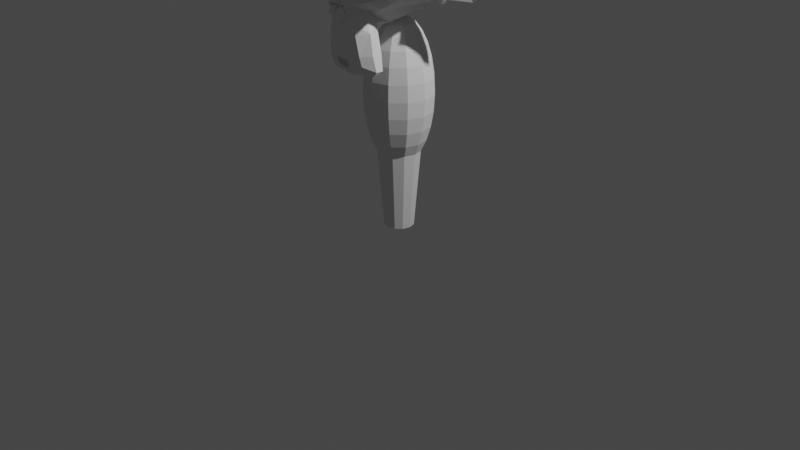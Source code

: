 # Source: samplePlayer.blend  (saved by Blender 3.3.6; exported with 4.5.12 LTS)
import bpy
from mathutils import Matrix  # noqa: F401  (used for matrix-valued properties, if any)

bpy.ops.wm.read_factory_settings(use_empty=True)
scene = bpy.context.scene
scene.name = 'Scene'

# ---- collections
col_collection = bpy.data.collections.new('Collection'); scene.collection.children.link(col_collection)

# ---- world
world_world = bpy.data.worlds.new('World'); scene.world = world_world
world_world.use_nodes = True; world_world.node_tree.nodes.clear()
_N = world_world.node_tree.nodes; _L = world_world.node_tree.links
n0 = _N.new('ShaderNodeOutputWorld'); n0.name = 'World Output'; n0.location = (300, 300)
n1 = _N.new('ShaderNodeBackground'); n1.name = 'Background'; n1.location = (10, 300)
n1.inputs[0].default_value = (0.05088, 0.05088, 0.05088, 1.0)
_L.new(n1.outputs[0], n0.inputs[0])
n0.is_active_output = True
world_world.color = (0.05088, 0.05088, 0.05088)
world_world.use_sun_shadow = False
world_world.sun_shadow_jitter_overblur = 0.0

# ---- cameras
cam_camera = bpy.data.cameras.new('Camera')
cam_camera.clip_end = 100.0
cam_camera.ortho_scale = 7.314

# ---- lights
light_light = bpy.data.lights.new('Light', 'POINT')
light_light.transmission_factor = 0.0
light_light.energy = 1000.0
light_light.shadow_soft_size = 0.1
light_light.shadow_maximum_resolution = 0.006
light_light.use_absolute_resolution = True

# ---- meshes
me_sphere = bpy.data.meshes.new('Sphere')
me_sphere.from_pydata([(-7.603e-09, 0.3454, 0.1691), (-7.603e-09, 0.3454, -0.1691), (-7.603e-09, 0.3192, -0.3298), (0.03941, 0.06826, 0.7409), (0.07685, 0.1331, 0.6847), (0.1104, 0.1913, 0.5942), (0.1385, 0.2398, 0.4739), (0.1596, 0.2764, 0.3298), (0.1727, 0.2991, 0.1691), (0.1771, 0.3068, 0.0), (0.1727, 0.2991, -0.1691), (0.1596, 0.2764, -0.3298), (0.1385, 0.2398, -0.4739), (0.1104, 0.1913, -0.5942), (0.07685, 0.1331, -1.403), (0.06826, 0.03941, 0.7409), (0.1331, 0.07685, 0.6847), (0.1913, 0.1104, 0.5942), (0.2398, 0.1385, 0.4739), (0.2764, 0.1596, 0.3298), (0.2991, 0.1727, 0.1691), (0.3068, 0.1771, 0.0), (0.2991, 0.1727, -0.1691), (0.2764, 0.1596, -0.3298), (0.2398, 0.1385, -0.4739), (0.1913, 0.1104, -0.5942), (0.1331, 0.07685, -1.403), (0.07883, 4.129e-09, 0.7409), (0.1537, 4.129e-09, 0.6847), (0.2209, 4.129e-09, 0.5942), (0.277, 4.129e-09, 0.4739), (0.3192, 1.802e-08, 0.3298), (0.3454, -9.762e-09, 0.1691), (0.3542, 4.129e-09, 0.0), (0.3454, -9.762e-09, -0.1691), (0.3192, 1.802e-08, -0.3298), (0.277, 4.129e-09, -0.4739), (0.2209, 4.129e-09, -0.5942), (0.1537, 4.129e-09, -1.403), (0.06826, -0.03941, 0.7409), (0.1331, -0.07685, 0.6847), (0.1913, -0.1104, 0.5942), (0.2398, -0.1385, 0.4739), (0.2764, -0.1596, 0.3298), (0.2991, -0.1727, 0.1691), (0.3068, -0.1771, 0.0), (0.2991, -0.1727, -0.1691), (0.2764, -0.1596, -0.3298), (0.2398, -0.1385, -0.4739), (0.1913, -0.1104, -0.5942), (0.1331, -0.07685, -1.403), (0.03941, -0.06826, 0.7409), (0.07685, -0.1331, 0.6847), (0.1104, -0.1913, 0.5942), (0.1385, -0.2398, 0.4739), (0.1596, -0.2764, 0.3298), (0.1727, -0.2991, 0.1691), (0.1771, -0.3068, 0.0), (0.1727, -0.2991, -0.1691), (0.1596, -0.2764, -0.3298), (0.1385, -0.2398, -0.4739), (0.1104, -0.1913, -0.5942), (0.07685, -0.1331, -1.403), (-7.603e-09, -0.07883, 0.7409), (-7.603e-09, -0.1537, 0.6847), (-7.603e-09, -0.2209, 0.5942), (-7.603e-09, -0.277, 0.4739), (-7.603e-09, -0.3192, 0.3298), (-4.928e-08, -0.3454, 0.1691), (-7.603e-09, -0.3542, 0.0), (-4.928e-08, -0.3454, -0.1691), (-7.603e-09, -0.3192, -0.3298), (-7.603e-09, -0.277, -0.4739), (-7.603e-09, -0.2209, -0.5942), (-7.603e-09, -0.1537, -1.403), (-7.603e-09, 4.129e-09, 0.76), (-0.03941, -0.06826, 0.7409), (-0.07685, -0.1331, 0.6847), (-0.1104, -0.1913, 0.5942), (-0.1385, -0.2398, 0.4739), (-0.1596, -0.2764, 0.3298), (-0.1727, -0.2991, 0.1691), (-0.1771, -0.3068, 0.0), (-0.1727, -0.2991, -0.1691), (-0.1596, -0.2764, -0.3298), (-0.1385, -0.2398, -0.4739), (-0.1104, -0.1913, -0.5942), (-0.07685, -0.1331, -1.403), (-0.06826, -0.03941, 0.7409), (-0.1331, -0.07685, 0.6847), (-0.1913, -0.1104, 0.5942), (-0.2398, -0.1385, 0.4739), (-0.2764, -0.1596, 0.3298), (-0.2991, -0.1727, 0.1691), (-0.3068, -0.1771, 0.0), (-0.2991, -0.1727, -0.1691), (-0.2764, -0.1596, -0.3298), (-0.2398, -0.1385, -0.4739), (-0.1913, -0.1104, -0.5942), (-0.1331, -0.07685, -1.403), (-0.07883, 4.129e-09, 0.7409), (-0.1537, 4.129e-09, 0.6847), (-0.2209, 4.129e-09, 0.5942), (-0.277, 4.129e-09, 0.4739), (-0.3192, 1.802e-08, 0.3298), (-0.3454, 5.969e-08, 0.1691), (-0.3542, 4.129e-09, 0.0), (-0.3454, 5.969e-08, -0.1691), (-0.3192, 1.802e-08, -0.3298), (-0.277, 4.129e-09, -0.4739), (-0.2209, 4.129e-09, -0.5942), (-0.1537, 4.129e-09, -1.403), (-0.06826, 0.03941, 0.7409), (-0.1331, 0.07685, 0.6847), (-0.1913, 0.1104, 0.5942), (-0.2398, 0.1385, 0.4739), (-0.2764, 0.1596, 0.3298), (-0.2991, 0.1727, 0.1691), (-0.3068, 0.1771, 0.0), (-0.2991, 0.1727, -0.1691), (-0.2764, 0.1596, -0.3298), (-0.2398, 0.1385, -0.4739), (-0.1913, 0.1104, -0.5942), (-0.1331, 0.07685, -1.403), (-0.03941, 0.06826, 0.7409), (-0.07685, 0.1331, 0.6847), (-0.1104, 0.1913, 0.5942), (-0.1385, 0.2398, 0.4739), (-0.1596, 0.2764, 0.3298), (-0.1727, 0.2991, 0.1691), (-0.1771, 0.3068, 0.0), (-0.1727, 0.2991, -0.1691), (-0.1596, 0.2764, -0.3298), (-0.1385, 0.2398, -0.4739), (-0.1104, 0.1913, -0.5942), (-0.07685, 0.1331, -1.403), (-7.603e-09, 0.07883, 0.7409), (-7.603e-09, 0.1537, 0.6847), (-7.603e-09, 0.2209, 0.5942), (-7.603e-09, 0.277, 0.4739), (6.288e-09, 0.3192, 0.3298), (-7.603e-09, 0.3542, 0.0), (-7.603e-09, 0.277, -0.4739), (-7.603e-09, 0.2209, -0.5942), (-7.603e-09, 0.1537, -1.403), (0.342, -0.7311, 1.204), (-0.342, -0.7311, 1.204), (0.3909, -0.67, 1.149), (-0.3909, -0.67, 1.149), (0.4276, -0.5845, 1.119), (-0.4276, -0.5845, 1.119), (0.2749, -0.6151, 1.057), (-0.2749, -0.6151, 1.057), (0.2749, -0.6945, 1.1), (-0.2749, -0.6945, 1.1), (0.2749, -0.7433, 1.18), (-0.2749, -0.7433, 1.18), (0.2138, -0.7555, 1.204), (-0.2138, -0.7555, 1.204), (0.1588, -0.7128, 1.149), (-0.1588, -0.7128, 1.149), (0.1222, -0.6395, 1.119), (-0.1222, -0.6395, 1.119), (0.06108, -0.6456, 1.265), (-0.06108, -0.6456, 1.265), (0.1099, -0.7128, 1.265), (-0.1099, -0.7128, 1.265), (0.1893, -0.7555, 1.265), (-0.1893, -0.7555, 1.265), (0.2138, -0.7555, 1.332), (-0.2138, -0.7555, 1.332), (0.1588, -0.7128, 1.381), (-0.1588, -0.7128, 1.381), (0.1222, -0.6395, 1.418), (-0.1222, -0.6395, 1.418), (0.2749, -0.6151, 1.479), (-0.2749, -0.6151, 1.479), (0.2749, -0.6945, 1.43), (-0.2749, -0.6945, 1.43), (0.2749, -0.7433, 1.357), (-0.2749, -0.7433, 1.357), (0.342, -0.7311, 1.332), (-0.342, -0.7311, 1.332), (0.3909, -0.67, 1.381), (-0.3909, -0.67, 1.381), (0.4276, -0.5845, 1.418), (-0.4276, -0.5845, 1.418), (0.4886, -0.5723, 1.265), (-0.4886, -0.5723, 1.265), (0.4398, -0.6578, 1.265), (-0.4398, -0.6578, 1.265), (0.3665, -0.725, 1.265), (-0.3665, -0.725, 1.265), (0.3726, -0.7372, 1.265), (-0.3726, -0.7372, 1.265), (0.3482, -0.7433, 1.338), (-0.3482, -0.7433, 1.338), (0.2749, -0.7617, 1.369), (-0.2749, -0.7617, 1.369), (0.2077, -0.7739, 1.338), (-0.2077, -0.7739, 1.338), (0.1771, -0.7739, 1.265), (-0.1771, -0.7739, 1.265), (0.2077, -0.7739, 1.198), (-0.2077, -0.7739, 1.198), (0.2749, -0.78, 1.265), (-0.2749, -0.78, 1.265), (0.2749, -0.7617, 1.167), (-0.2749, -0.7617, 1.167), (0.3482, -0.7433, 1.198), (-0.3482, -0.7433, 1.198), (0.0, -0.7128, 1.412), (0.0, -0.7739, 1.351), (0.0, -0.7067, 0.5444), (0.0, -0.7433, 0.8254), (0.0, -0.7555, 0.9292), (0.0, -0.6945, 0.4711), (0.0, -0.6028, 1.393), (0.0, -0.5784, 1.522), (0.0, 0.295, 1.778), (0.0, 0.5332, 1.516), (0.0, 0.5149, 1.131), (0.0, 0.1423, 0.7765), (0.1588, -0.5723, 0.9292), (-0.1588, -0.5723, 0.9292), (0.2443, -0.5784, 0.7338), (-0.2443, -0.5784, 0.7338), (0.2749, -0.5784, 0.5322), (-0.2749, -0.5784, 0.5322), (0.2871, -0.5479, 0.3795), (-0.2871, -0.5479, 0.3795), (0.2565, -0.5418, 0.3367), (-0.2565, -0.5418, 0.3367), (0.1405, -0.5662, 0.3184), (-0.1405, -0.5662, 0.3184), (0.0, -0.5845, 0.3062), (0.342, -0.5479, 0.9659), (-0.342, -0.5479, 0.9659), (0.4947, -0.554, 1.045), (-0.4947, -0.554, 1.045), (0.6474, -0.4807, 1.192), (-0.6474, -0.4807, 1.192), (0.6719, -0.5967, 1.412), (-0.6719, -0.5967, 1.412), (0.5558, -0.6212, 1.454), (-0.5558, -0.6212, 1.454), (0.3848, -0.67, 1.546), (-0.3848, -0.67, 1.546), (0.2504, -0.7067, 1.668), (-0.2504, -0.7067, 1.668), (0.1222, -0.725, 1.638), (-0.1222, -0.725, 1.638), (0.04886, -0.7189, 1.461), (-0.04886, -0.7189, 1.461), (0.1283, -0.7372, 1.4), (-0.1283, -0.7372, 1.4), (0.09773, -0.7311, 1.314), (-0.09773, -0.7311, 1.314), (0.1588, -0.7128, 1.149), (-0.1588, -0.7128, 1.149), (0.2932, -0.6823, 1.088), (-0.2932, -0.6823, 1.088), (0.3848, -0.6578, 1.125), (-0.3848, -0.6578, 1.125), (0.4886, -0.6395, 1.222), (-0.4886, -0.6395, 1.222), (0.5008, -0.6395, 1.308), (-0.5008, -0.6395, 1.308), (0.4703, -0.6517, 1.369), (-0.4703, -0.6517, 1.369), (0.3359, -0.6945, 1.418), (-0.3359, -0.6945, 1.418), (0.1955, -0.725, 1.442), (-0.1955, -0.725, 1.442), (0.0, -0.7067, 0.4772), (0.08551, -0.7067, 0.5139), (-0.08551, -0.7067, 0.5139), (0.09162, -0.6884, 0.4223), (-0.09162, -0.6884, 0.4223), (0.04886, -0.6761, 0.3856), (-0.04886, -0.6761, 0.3856), (0.0, -0.67, 0.3795), (0.0, -0.7189, 0.9231), (0.0, -0.7128, 0.9659), (0.0794, -0.7128, 0.9597), (-0.0794, -0.7128, 0.9597), (0.09773, -0.7189, 0.8987), (-0.09773, -0.7189, 0.8987), (0.06719, -0.7128, 0.8498), (-0.06719, -0.7128, 0.8498), (0.3115, -0.6578, 1.039), (-0.3115, -0.6578, 1.039), (0.4825, -0.6212, 1.119), (-0.4825, -0.6212, 1.119), (0.568, -0.6028, 1.235), (-0.568, -0.6028, 1.235), (0.5803, -0.6456, 1.369), (-0.5803, -0.6456, 1.369), (0.5375, -0.7006, 1.4), (-0.5375, -0.7006, 1.4), (0.342, -0.7555, 1.503), (-0.342, -0.7555, 1.503), (0.2443, -0.7861, 1.577), (-0.2443, -0.7861, 1.577), (0.1588, -0.7983, 1.558), (-0.1588, -0.7983, 1.558), (0.0794, -0.7922, 1.412), (-0.0794, -0.7922, 1.412), (0.09773, -0.7678, 0.9964), (-0.09773, -0.7678, 0.9964), (0.1649, -0.6884, 0.7276), (-0.1649, -0.6884, 0.7276), (0.1955, -0.67, 0.5261), (-0.1955, -0.67, 0.5261), (0.2077, -0.6517, 0.4345), (-0.2077, -0.6517, 0.4345), (0.1832, -0.6273, 0.3612), (-0.1832, -0.6273, 0.3612), (0.1283, -0.6273, 0.349), (-0.1283, -0.6273, 0.349), (0.0, -0.6334, 0.3367), (0.0, -0.7006, 1.112), (0.0, -0.7311, 1.241), (0.2565, -0.7128, 1.448), (-0.2565, -0.7128, 1.448), (0.1283, -0.7189, 1.186), (-0.1283, -0.7189, 1.186), (0.1038, -0.725, 1.241), (-0.1038, -0.725, 1.241), (0.09162, -0.7067, 0.5383), (-0.09162, -0.7067, 0.5383), (0.06108, -0.7189, 0.7276), (-0.06108, -0.7189, 0.7276), (0.0, -0.7189, 0.7276), (0.0, -0.7128, 0.8193), (0.0733, -0.7433, 0.862), (-0.0733, -0.7433, 0.862), (0.1038, -0.7555, 0.8987), (-0.1038, -0.7555, 0.8987), (0.08551, -0.7433, 0.972), (-0.08551, -0.7433, 0.972), (0.03054, -0.7433, 0.9781), (-0.03054, -0.7433, 0.9781), (0.0, -0.78, 0.917), (0.03665, -0.7678, 0.9597), (-0.03665, -0.7678, 0.9597), (0.0733, -0.7678, 0.9536), (-0.0733, -0.7678, 0.9536), (0.08551, -0.78, 0.8987), (-0.08551, -0.78, 0.8987), (0.06108, -0.7617, 0.8803), (-0.06108, -0.7617, 0.8803), (0.0, -0.7617, 0.8498), (0.2016, -0.5662, 0.8315), (-0.2016, -0.5662, 0.8315), (0.1283, -0.6884, 0.8865), (-0.1283, -0.6884, 0.8865), (0.1405, -0.6884, 0.8315), (-0.1405, -0.6884, 0.8315), (0.1832, -0.5662, 0.8803), (-0.1832, -0.5662, 0.8803), (0.0, -0.67, 0.3917), (0.03665, -0.67, 0.3978), (-0.03665, -0.67, 0.3978), (0.0733, -0.6884, 0.4345), (-0.0733, -0.6884, 0.4345), (0.0733, -0.7006, 0.4955), (-0.0733, -0.7006, 0.4955), (0.0, -0.6456, 0.465), (0.0733, -0.6517, 0.4894), (-0.0733, -0.6517, 0.4894), (0.0733, -0.6334, 0.4406), (-0.0733, -0.6334, 0.4406), (0.03665, -0.6273, 0.41), (-0.03665, -0.6273, 0.41), (0.0, -0.6273, 0.4039), (0.1344, -0.7433, 1.247), (-0.1344, -0.7433, 1.247), (0.1466, -0.7372, 1.198), (-0.1466, -0.7372, 1.198), (0.2626, -0.725, 1.412), (-0.2626, -0.725, 1.412), (0.2138, -0.7372, 1.406), (-0.2138, -0.7372, 1.406), (0.3298, -0.7372, 1.387), (-0.3298, -0.7372, 1.387), (0.4398, -0.6761, 1.351), (-0.4398, -0.6761, 1.351), (0.4581, -0.67, 1.302), (-0.4581, -0.67, 1.302), (0.452, -0.6639, 1.228), (-0.452, -0.6639, 1.228), (0.3726, -0.6945, 1.155), (-0.3726, -0.6945, 1.155), (0.2932, -0.7128, 1.125), (-0.2932, -0.7128, 1.125), (0.1771, -0.7433, 1.161), (-0.1771, -0.7433, 1.161), (0.1405, -0.7433, 1.308), (-0.1405, -0.7433, 1.308), (0.1649, -0.7433, 1.369), (-0.1649, -0.7433, 1.369), (0.1832, -0.725, 1.357), (-0.1832, -0.725, 1.357), (0.1527, -0.725, 1.308), (-0.1527, -0.725, 1.308), (0.1893, -0.725, 1.174), (-0.1893, -0.725, 1.174), (0.2932, -0.7006, 1.143), (-0.2932, -0.7006, 1.143), (0.3604, -0.6823, 1.167), (-0.3604, -0.6823, 1.167), (0.4276, -0.6578, 1.241), (-0.4276, -0.6578, 1.241), (0.4337, -0.6578, 1.296), (-0.4337, -0.6578, 1.296), (0.4153, -0.6639, 1.338), (-0.4153, -0.6639, 1.338), (0.3237, -0.7189, 1.381), (-0.3237, -0.7189, 1.381), (0.2199, -0.7311, 1.387), (-0.2199, -0.7311, 1.387), (0.2626, -0.7189, 1.393), (-0.2626, -0.7189, 1.393), (0.1588, -0.7189, 1.21), (-0.1588, -0.7189, 1.21), (0.1527, -0.7189, 1.253), (-0.1527, -0.7189, 1.253), (0.08551, -0.609, 1.436), (-0.08551, -0.609, 1.436), (0.1527, -0.6151, 1.595), (-0.1527, -0.6151, 1.595), (0.2626, -0.5967, 1.613), (-0.2626, -0.5967, 1.613), (0.3787, -0.5662, 1.509), (-0.3787, -0.5662, 1.509), (0.5314, -0.5173, 1.43), (-0.5314, -0.5173, 1.43), (0.623, -0.4929, 1.393), (-0.623, -0.4929, 1.393), (0.6047, -0.4257, 1.204), (-0.6047, -0.4257, 1.204), (0.4703, -0.4563, 1.076), (-0.4703, -0.4563, 1.076), (0.342, -0.499, 1.003), (-0.342, -0.499, 1.003), (0.0, -0.3585, 1.778), (0.0, -0.07146, 1.845), (0.0, 0.3927, 0.9231), (0.0, -0.2791, 0.7154), (0.0, -0.4929, 0.3123), (0.0, -0.4013, 0.4467), (0.0, -0.383, 0.6299), (0.0, -0.3524, 0.6971), (0.6658, -0.1753, 1.259), (-0.6658, -0.1753, 1.259), (0.6719, -0.09589, 1.326), (-0.6719, -0.09589, 1.326), (0.6047, 0.2095, 1.283), (-0.6047, 0.2095, 1.283), (0.3604, 0.4172, 1.418), (-0.3604, 0.4172, 1.418), (0.5741, -0.1875, 1.039), (-0.5741, -0.1875, 1.039), (0.4642, -0.004272, 0.9781), (-0.4642, -0.004272, 0.9781), (0.5008, 0.2034, 1.07), (-0.5008, 0.2034, 1.07), (0.2626, 0.3866, 1.119), (-0.2626, 0.3866, 1.119), (0.1832, -0.4502, 0.8009), (-0.1832, -0.4502, 0.8009), (0.1405, -0.3341, 0.7521), (-0.1405, -0.3341, 0.7521), (0.226, -0.4318, 0.52), (-0.226, -0.4318, 0.52), (0.1955, -0.4379, 0.6849), (-0.1955, -0.4379, 0.6849), (0.2565, -0.444, 0.3612), (-0.2565, -0.444, 0.3612), (0.1099, -0.4196, 0.4833), (-0.1099, -0.4196, 0.4833), (0.09773, -0.4135, 0.6544), (-0.09773, -0.4135, 0.6544), (0.1283, -0.4746, 0.3367), (-0.1283, -0.4746, 0.3367), (0.171, -0.4685, 0.8559), (-0.171, -0.4685, 0.8559), (0.1649, -0.499, 0.8987), (-0.1649, -0.499, 0.8987), (0.1588, -0.5234, 0.9414), (-0.1588, -0.5234, 0.9414), (0.1649, -0.2608, 0.7704), (-0.1649, -0.2608, 0.7704), (0.2321, 0.07513, 0.8315), (-0.2321, 0.07513, 0.8315), (0.2687, 0.2889, 0.9597), (-0.2687, 0.2889, 0.9597), (0.3543, 0.1667, 1.754), (-0.3543, 0.1667, 1.754), (0.3543, -0.07757, 1.803), (-0.3543, -0.07757, 1.803), (0.3543, -0.3158, 1.742), (-0.3543, -0.3158, 1.742), (0.3604, -0.4685, 1.485), (-0.3604, -0.4685, 1.485), (0.568, -0.3952, 1.393), (-0.568, -0.3952, 1.393), (0.4947, -0.3524, 1.43), (-0.4947, -0.3524, 1.43), (0.5008, -0.1753, 1.626), (-0.5008, -0.1753, 1.626), (0.623, -0.2303, 1.516), (-0.623, -0.2303, 1.516), (0.623, -0.04092, 1.558), (-0.623, -0.04092, 1.558), (0.5008, 0.02016, 1.662), (-0.5008, 0.02016, 1.662), (0.5008, 0.2156, 1.607), (-0.5008, 0.2156, 1.607), (0.623, 0.1484, 1.497), (-0.623, 0.1484, 1.497), (0.4825, 0.3256, 1.332), (-0.4825, 0.3256, 1.332), (0.3787, 0.295, 1.094), (-0.3787, 0.295, 1.094), (0.6413, 0.02627, 1.332), (-0.6413, 0.02627, 1.332), (0.3176, -0.2486, 0.9414), (-0.3176, -0.2486, 0.9414), (0.3359, 0.03238, 0.9231), (-0.3359, 0.03238, 0.9231), (0.6963, 0.0507, 1.393), (-0.6963, 0.0507, 1.393), (0.6047, -0.03481, 0.9659), (-0.6047, -0.03481, 0.9659), (0.8124, 0.124, 0.9964), (-0.8124, 0.124, 0.9964), (1.002, 0.2034, 1.119), (-1.002, 0.2034, 1.119), (1.057, 0.1973, 1.326), (-1.057, 0.1973, 1.326), (0.9651, 0.1973, 1.473), (-0.9651, 0.1973, 1.473), (0.8001, 0.1118, 1.448), (-0.8001, 0.1118, 1.448), (0.794, 0.09345, 1.4), (-0.794, 0.09345, 1.4), (0.9284, 0.1729, 1.418), (-0.9284, 0.1729, 1.418), (0.9895, 0.1851, 1.302), (-0.9895, 0.1851, 1.302), (0.9467, 0.1851, 1.137), (-0.9467, 0.1851, 1.137), (0.8062, 0.1057, 1.045), (-0.8062, 0.1057, 1.045), (0.6474, -0.0287, 1.021), (-0.6474, -0.0287, 1.021), (0.7207, 0.03848, 1.357), (-0.7207, 0.03848, 1.357), (0.7391, 0.09345, 1.314), (-0.7391, 0.09345, 1.314), (0.6902, 0.03238, 1.057), (-0.6902, 0.03238, 1.057), (0.8124, 0.1545, 1.076), (-0.8124, 0.1545, 1.076), (0.9284, 0.2156, 1.149), (-0.9284, 0.2156, 1.149), (0.9651, 0.2156, 1.271), (-0.9651, 0.2156, 1.271), (0.9162, 0.2095, 1.357), (-0.9162, 0.2095, 1.357), (0.8001, 0.1484, 1.345), (-0.8001, 0.1484, 1.345), (0.6597, 0.03238, 1.302), (-0.6597, 0.03238, 1.302), (0.6535, 0.08124, 1.21), (-0.6535, 0.08124, 1.21), (0.5925, 0.08124, 1.149), (-0.5925, 0.08124, 1.149), (0.6413, 0.08124, 1.143), (-0.6413, 0.08124, 1.143), (0.6597, 0.08124, 1.088), (-0.6597, 0.08124, 1.088), (0.6352, 0.08124, 1.064), (-0.6352, 0.08124, 1.064), (0.568, -0.07757, 1.076), (-0.568, -0.07757, 1.076), (0.5619, 0.001836, 1.057), (-0.5619, 0.001836, 1.057), (0.5619, 0.01405, 1.106), (-0.5619, 0.01405, 1.106), (0.623, 0.03238, 1.235), (-0.623, 0.03238, 1.235), (0.6963, 0.07513, 1.265), (-0.6963, 0.07513, 1.265), (0.6963, 0.1179, 1.259), (-0.6963, 0.1179, 1.259), (0.6352, 0.1179, 1.064), (-0.6352, 0.1179, 1.064), (0.6658, 0.1179, 1.088), (-0.6658, 0.1179, 1.088), (0.6474, 0.1179, 1.137), (-0.6474, 0.1179, 1.137), (0.5986, 0.1179, 1.149), (-0.5986, 0.1179, 1.149), (0.6597, 0.1179, 1.21), (-0.6597, 0.1179, 1.21), (0.8124, 0.1912, 1.332), (-0.8124, 0.1912, 1.332), (0.9284, 0.2462, 1.345), (-0.9284, 0.2462, 1.345), (0.9834, 0.2523, 1.265), (-0.9834, 0.2523, 1.265), (0.9467, 0.2462, 1.143), (-0.9467, 0.2462, 1.143), (0.8185, 0.1973, 1.076), (-0.8185, 0.1973, 1.076), (0.6902, 0.07513, 1.064), (-0.6902, 0.07513, 1.064), (0.7452, 0.1362, 1.302), (-0.7452, 0.1362, 1.302), (0.6963, 0.124, 1.161), (-0.6963, 0.124, 1.161), (0.733, 0.1301, 1.125), (-0.733, 0.1301, 1.125), (0.7818, 0.1545, 1.174), (-0.7818, 0.1545, 1.174), (0.7513, 0.1423, 1.21), (-0.7513, 0.1423, 1.21), (0.794, 0.1606, 1.259), (-0.794, 0.1606, 1.259), (0.8246, 0.1667, 1.222), (-0.8246, 0.1667, 1.222), (0.8673, 0.1729, 1.241), (-0.8673, 0.1729, 1.241), (0.849, 0.1729, 1.29), (-0.849, 0.1729, 1.29), (0.8001, 0.2462, 1.418), (-0.8001, 0.2462, 1.418), (0.9773, 0.295, 1.442), (-0.9773, 0.295, 1.442), (1.069, 0.2584, 1.308), (-1.069, 0.2584, 1.308), (1.026, 0.2828, 1.119), (-1.026, 0.2828, 1.119), (0.8124, 0.2523, 1.009), (-0.8124, 0.2523, 1.009), (0.6169, 0.124, 0.9781), (-0.6169, 0.124, 0.9781), (0.6719, 0.1667, 1.375), (-0.6719, 0.1667, 1.375)], [], [(139, 138, 5, 6), (144, 143, 13, 14), (140, 139, 6, 7), (0, 140, 7, 8), (141, 0, 8, 9), (1, 141, 9, 10), (136, 75, 3), (2, 1, 10, 11), (137, 136, 3, 4), (142, 2, 11, 12), (138, 137, 4, 5), (143, 142, 12, 13), (7, 6, 18, 19), (8, 7, 19, 20), (9, 8, 20, 21), (10, 9, 21, 22), (3, 75, 15), (11, 10, 22, 23), (4, 3, 15, 16), (12, 11, 23, 24), (5, 4, 16, 17), (13, 12, 24, 25), (6, 5, 17, 18), (14, 13, 25, 26), (20, 19, 31, 32), (21, 20, 32, 33), (22, 21, 33, 34), (15, 75, 27), (23, 22, 34, 35), (16, 15, 27, 28), (24, 23, 35, 36), (17, 16, 28, 29), (25, 24, 36, 37), (18, 17, 29, 30), (26, 25, 37, 38), (19, 18, 30, 31), (32, 31, 43, 44), (33, 32, 44, 45), (34, 33, 45, 46), (27, 75, 39), (35, 34, 46, 47), (28, 27, 39, 40), (36, 35, 47, 48), (29, 28, 40, 41), (37, 36, 48, 49), (30, 29, 41, 42), (38, 37, 49, 50), (31, 30, 42, 43), (45, 44, 56, 57), (46, 45, 57, 58), (39, 75, 51), (47, 46, 58, 59), (40, 39, 51, 52), (48, 47, 59, 60), (41, 40, 52, 53), (49, 48, 60, 61), (42, 41, 53, 54), (50, 49, 61, 62), (43, 42, 54, 55), (44, 43, 55, 56), (58, 57, 69, 70), (51, 75, 63), (59, 58, 70, 71), (52, 51, 63, 64), (60, 59, 71, 72), (53, 52, 64, 65), (61, 60, 72, 73), (54, 53, 65, 66), (62, 61, 73, 74), (55, 54, 66, 67), (56, 55, 67, 68), (57, 56, 68, 69), (70, 69, 82, 83), (63, 75, 76), (71, 70, 83, 84), (64, 63, 76, 77), (72, 71, 84, 85), (65, 64, 77, 78), (73, 72, 85, 86), (66, 65, 78, 79), (74, 73, 86, 87), (67, 66, 79, 80), (68, 67, 80, 81), (69, 68, 81, 82), (76, 75, 88), (84, 83, 95, 96), (77, 76, 88, 89), (85, 84, 96, 97), (78, 77, 89, 90), (86, 85, 97, 98), (79, 78, 90, 91), (87, 86, 98, 99), (80, 79, 91, 92), (81, 80, 92, 93), (82, 81, 93, 94), (83, 82, 94, 95), (96, 95, 107, 108), (89, 88, 100, 101), (97, 96, 108, 109), (90, 89, 101, 102), (98, 97, 109, 110), (91, 90, 102, 103), (99, 98, 110, 111), (92, 91, 103, 104), (93, 92, 104, 105), (94, 93, 105, 106), (95, 94, 106, 107), (88, 75, 100), (109, 108, 120, 121), (102, 101, 113, 114), (110, 109, 121, 122), (103, 102, 114, 115), (111, 110, 122, 123), (104, 103, 115, 116), (105, 104, 116, 117), (106, 105, 117, 118), (107, 106, 118, 119), (100, 75, 112), (108, 107, 119, 120), (101, 100, 112, 113), (114, 113, 125, 126), (122, 121, 133, 134), (115, 114, 126, 127), (123, 122, 134, 135), (116, 115, 127, 128), (117, 116, 128, 129), (118, 117, 129, 130), (119, 118, 130, 131), (112, 75, 124), (120, 119, 131, 132), (113, 112, 124, 125), (121, 120, 132, 133), (134, 133, 142, 143), (127, 126, 138, 139), (135, 134, 143, 144), (128, 127, 139, 140), (129, 128, 140, 0), (130, 129, 0, 141), (131, 130, 141, 1), (124, 75, 136), (132, 131, 1, 2), (125, 124, 136, 137), (133, 132, 2, 142), (126, 125, 137, 138), (191, 145, 147, 189), (148, 146, 192, 190), (189, 147, 149, 187), (150, 148, 190, 188), (147, 153, 151, 149), (152, 154, 148, 150), (145, 155, 153, 147), (154, 156, 146, 148), (155, 157, 159, 153), (160, 158, 156, 154), (153, 159, 161, 151), (162, 160, 154, 152), (159, 165, 163, 161), (164, 166, 160, 162), (157, 167, 165, 159), (166, 168, 158, 160), (167, 169, 171, 165), (172, 170, 168, 166), (165, 171, 173, 163), (174, 172, 166, 164), (171, 177, 175, 173), (176, 178, 172, 174), (169, 179, 177, 171), (178, 180, 170, 172), (179, 181, 183, 177), (184, 182, 180, 178), (177, 183, 185, 175), (186, 184, 178, 176), (183, 189, 187, 185), (188, 190, 184, 186), (181, 191, 189, 183), (190, 192, 182, 184), (191, 181, 195, 193), (196, 182, 192, 194), (181, 179, 197, 195), (198, 180, 182, 196), (179, 169, 199, 197), (200, 170, 180, 198), (169, 167, 201, 199), (202, 168, 170, 200), (167, 157, 203, 201), (204, 158, 168, 202), (157, 155, 207, 203), (208, 156, 158, 204), (155, 145, 209, 207), (210, 146, 156, 208), (145, 191, 193, 209), (194, 192, 146, 210), (205, 209, 193), (194, 210, 206), (207, 209, 205), (206, 210, 208), (205, 203, 207), (208, 204, 206), (205, 201, 203), (204, 202, 206), (205, 199, 201), (202, 200, 206), (205, 197, 199), (200, 198, 206), (205, 195, 197), (198, 196, 206), (205, 193, 195), (196, 194, 206), (233, 318, 320, 235), (320, 319, 234, 235), (231, 316, 318, 233), (319, 317, 232, 234), (229, 314, 316, 231), (317, 315, 230, 232), (227, 312, 314, 229), (315, 313, 228, 230), (225, 310, 312, 227), (313, 311, 226, 228), (223, 236, 290, 308), (291, 237, 224, 309), (236, 238, 292, 290), (293, 239, 237, 291), (238, 240, 294, 292), (295, 241, 239, 293), (240, 242, 296, 294), (297, 243, 241, 295), (242, 244, 298, 296), (299, 245, 243, 297), (244, 246, 300, 298), (301, 247, 245, 299), (246, 248, 302, 300), (303, 249, 247, 301), (248, 250, 304, 302), (305, 251, 249, 303), (250, 252, 306, 304), (307, 253, 251, 305), (252, 211, 212, 306), (212, 211, 253, 307), (254, 272, 304, 306), (305, 273, 255, 307), (272, 323, 302, 304), (303, 324, 273, 305), (270, 300, 302, 323), (303, 301, 271, 324), (268, 298, 300, 270), (301, 299, 269, 271), (266, 296, 298, 268), (299, 297, 267, 269), (264, 294, 296, 266), (297, 295, 265, 267), (262, 292, 294, 264), (295, 293, 263, 265), (260, 290, 292, 262), (293, 291, 261, 263), (258, 308, 290, 260), (291, 309, 259, 261), (258, 325, 321, 308), (321, 326, 259, 309), (254, 306, 212, 256), (212, 307, 255, 257), (256, 212, 322, 327), (322, 212, 257, 328), (321, 325, 327, 322), (328, 326, 321, 322), (279, 281, 320, 318), (320, 281, 280, 319), (277, 279, 318, 316), (319, 280, 278, 317), (275, 277, 316, 314), (317, 278, 276, 315), (310, 331, 329, 312), (330, 332, 311, 313), (275, 314, 312, 329), (313, 315, 276, 330), (288, 334, 333, 331), (333, 334, 289, 332), (329, 331, 333, 213), (333, 332, 330, 213), (274, 275, 329, 213), (330, 276, 274, 213), (286, 337, 335, 288), (336, 338, 287, 289), (284, 339, 337, 286), (338, 340, 285, 287), (283, 341, 339, 284), (340, 342, 283, 285), (282, 215, 341, 283), (342, 215, 282, 283), (334, 288, 335, 214), (336, 289, 334, 214), (214, 335, 350, 352), (351, 336, 214, 352), (215, 343, 344, 341), (345, 343, 215, 342), (341, 344, 346, 339), (347, 345, 342, 340), (339, 346, 348, 337), (349, 347, 340, 338), (337, 348, 350, 335), (351, 349, 338, 336), (343, 348, 346, 344), (347, 349, 343, 345), (343, 352, 350, 348), (351, 352, 343, 349), (283, 284, 308, 321), (309, 285, 283, 321), (284, 286, 355, 308), (356, 287, 285, 309), (286, 288, 357, 355), (358, 289, 287, 356), (288, 331, 310, 357), (311, 332, 289, 358), (225, 353, 357, 310), (358, 354, 226, 311), (353, 359, 355, 357), (356, 360, 354, 358), (223, 308, 355, 359), (356, 309, 224, 360), (275, 274, 216, 366), (216, 274, 276, 367), (277, 275, 366, 364), (367, 276, 278, 365), (279, 277, 364, 362), (365, 278, 280, 363), (281, 279, 362, 361), (363, 280, 281, 361), (361, 362, 373, 375), (374, 363, 361, 375), (362, 364, 371, 373), (372, 365, 363, 374), (364, 366, 369, 371), (370, 367, 365, 372), (366, 216, 368, 369), (368, 216, 367, 370), (368, 375, 373, 369), (374, 375, 368, 370), (369, 373, 371), (372, 374, 370), (327, 325, 378, 376), (379, 326, 328, 377), (256, 327, 376, 398), (377, 328, 257, 399), (254, 256, 398, 400), (399, 257, 255, 401), (325, 258, 396, 378), (397, 259, 326, 379), (258, 260, 394, 396), (395, 261, 259, 397), (260, 262, 392, 394), (393, 263, 261, 395), (262, 264, 390, 392), (391, 265, 263, 393), (264, 266, 388, 390), (389, 267, 265, 391), (266, 268, 386, 388), (387, 269, 267, 389), (268, 270, 384, 386), (385, 271, 269, 387), (270, 323, 380, 384), (381, 324, 271, 385), (323, 272, 382, 380), (383, 273, 324, 381), (272, 254, 400, 382), (401, 255, 273, 383), (382, 400, 402, 420), (403, 401, 383, 421), (380, 382, 420, 422), (421, 383, 381, 423), (384, 380, 422, 418), (423, 381, 385, 419), (386, 384, 418, 416), (419, 385, 387, 417), (388, 386, 416, 414), (417, 387, 389, 415), (390, 388, 414, 412), (415, 389, 391, 413), (392, 390, 412, 410), (413, 391, 393, 411), (394, 392, 410, 408), (411, 393, 395, 409), (396, 394, 408, 406), (409, 395, 397, 407), (378, 396, 406, 424), (407, 397, 379, 425), (400, 398, 404, 402), (405, 399, 401, 403), (398, 376, 426, 404), (427, 377, 399, 405), (376, 378, 424, 426), (425, 379, 377, 427), (211, 252, 428, 217), (429, 253, 211, 217), (252, 250, 430, 428), (431, 251, 253, 429), (250, 248, 432, 430), (433, 249, 251, 431), (248, 246, 434, 432), (435, 247, 249, 433), (246, 244, 436, 434), (437, 245, 247, 435), (244, 242, 438, 436), (439, 243, 245, 437), (242, 240, 440, 438), (441, 241, 243, 439), (240, 238, 442, 440), (443, 239, 241, 441), (238, 236, 444, 442), (445, 237, 239, 443), (452, 453, 472, 482), (473, 453, 452, 483), (451, 452, 482, 480), (483, 452, 451, 481), (450, 451, 480, 484), (481, 451, 450, 485), (233, 235, 450, 484), (450, 235, 234, 485), (231, 233, 484, 478), (485, 234, 232, 479), (229, 231, 478, 474), (479, 232, 230, 475), (227, 229, 474, 476), (475, 230, 228, 477), (474, 480, 482, 476), (483, 481, 475, 477), (474, 478, 484, 480), (485, 479, 475, 481), (470, 476, 482, 472), (483, 477, 471, 473), (225, 227, 476, 470), (477, 228, 226, 471), (353, 486, 488, 359), (489, 487, 354, 360), (225, 470, 486, 353), (487, 471, 226, 354), (223, 359, 488, 490), (489, 360, 224, 491), (223, 490, 444, 236), (445, 491, 224, 237), (221, 468, 496, 448), (497, 469, 221, 448), (448, 496, 494, 222), (495, 497, 448, 222), (222, 494, 492, 449), (493, 495, 222, 449), (449, 492, 472, 453), (473, 493, 449, 453), (470, 472, 492, 486), (493, 473, 471, 487), (440, 442, 462, 454), (463, 443, 441, 455), (220, 460, 468, 221), (469, 461, 220, 221), (446, 502, 500, 447), (501, 503, 446, 447), (447, 500, 498, 219), (499, 501, 447, 219), (219, 498, 460, 220), (461, 499, 219, 220), (436, 438, 506, 508), (507, 439, 437, 509), (508, 506, 512, 510), (513, 507, 509, 511), (510, 512, 514, 516), (515, 513, 511, 517), (516, 514, 520, 518), (521, 515, 517, 519), (458, 522, 518, 520), (519, 523, 459, 521), (460, 498, 518, 522), (519, 499, 461, 523), (498, 500, 516, 518), (517, 501, 499, 519), (500, 502, 510, 516), (511, 503, 501, 517), (502, 504, 508, 510), (509, 505, 503, 511), (434, 436, 508, 504), (509, 437, 435, 505), (218, 504, 502, 446), (503, 505, 218, 446), (428, 430, 432, 434), (433, 431, 429, 435), (428, 434, 504, 218), (505, 435, 429, 218), (217, 428, 218), (218, 429, 217), (438, 440, 454, 506), (455, 441, 439, 507), (454, 456, 512, 506), (513, 457, 455, 507), (456, 526, 514, 512), (515, 527, 457, 513), (458, 520, 514, 526), (515, 521, 459, 527), (492, 494, 530, 528), (531, 495, 493, 529), (462, 528, 530, 464), (531, 529, 463, 465), (442, 444, 528, 462), (529, 445, 443, 463), (444, 488, 486, 528), (487, 489, 445, 529), (486, 492, 528), (529, 493, 487), (444, 490, 488), (489, 491, 445), (458, 466, 524, 522), (525, 467, 459, 523), (460, 522, 524, 468), (525, 523, 461, 469), (464, 530, 524, 466), (525, 531, 465, 467), (494, 496, 524, 530), (525, 497, 495, 531), (468, 524, 496), (497, 525, 469), (544, 532, 558, 546), (559, 533, 545, 547), (544, 546, 548, 542), (549, 547, 545, 543), (542, 548, 550, 540), (551, 549, 543, 541), (540, 550, 552, 538), (553, 551, 541, 539), (538, 552, 554, 536), (555, 553, 539, 537), (536, 554, 556, 534), (557, 555, 537, 535), (554, 564, 562, 556), (563, 565, 555, 557), (552, 566, 564, 554), (565, 567, 553, 555), (550, 568, 566, 552), (567, 569, 551, 553), (548, 570, 568, 550), (569, 571, 549, 551), (546, 572, 570, 548), (571, 573, 547, 549), (546, 558, 560, 572), (561, 559, 547, 573), (462, 464, 588, 586), (589, 465, 463, 587), (464, 534, 556, 588), (557, 535, 465, 589), (454, 462, 586, 456), (587, 463, 455, 457), (526, 574, 558, 532), (559, 575, 527, 533), (556, 562, 584, 588), (585, 563, 557, 589), (582, 590, 588, 584), (589, 591, 583, 585), (578, 590, 582, 580), (583, 591, 579, 581), (576, 592, 590, 578), (591, 593, 577, 579), (574, 592, 576, 594), (577, 593, 575, 595), (558, 574, 594, 560), (595, 575, 559, 561), (456, 592, 574, 526), (575, 593, 457, 527), (456, 586, 590, 592), (591, 587, 457, 593), (586, 588, 590), (591, 589, 587), (560, 594, 596, 620), (597, 595, 561, 621), (594, 576, 606, 596), (607, 577, 595, 597), (576, 578, 604, 606), (605, 579, 577, 607), (578, 580, 602, 604), (603, 581, 579, 605), (580, 582, 600, 602), (601, 583, 581, 603), (582, 584, 598, 600), (599, 585, 583, 601), (584, 562, 618, 598), (619, 563, 585, 599), (572, 560, 620, 608), (621, 561, 573, 609), (570, 572, 608, 610), (609, 573, 571, 611), (568, 570, 610, 612), (611, 571, 569, 613), (566, 568, 612, 614), (613, 569, 567, 615), (564, 566, 614, 616), (615, 567, 565, 617), (562, 564, 616, 618), (617, 565, 563, 619), (602, 600, 624, 622), (625, 601, 603, 623), (622, 624, 626, 628), (627, 625, 623, 629), (628, 626, 632, 630), (633, 627, 629, 631), (630, 632, 634, 636), (635, 633, 631, 637), (608, 620, 630, 636), (631, 621, 609, 637), (596, 628, 630, 620), (631, 629, 597, 621), (596, 606, 622, 628), (623, 607, 597, 629), (602, 622, 606, 604), (607, 623, 603, 605), (598, 618, 624, 600), (625, 619, 599, 601), (616, 626, 624, 618), (625, 627, 617, 619), (614, 632, 626, 616), (627, 633, 615, 617), (612, 634, 632, 614), (633, 635, 613, 615), (610, 636, 634, 612), (635, 637, 611, 613), (608, 636, 610), (611, 637, 609), (536, 534, 648, 646), (649, 535, 537, 647), (538, 536, 646, 644), (647, 537, 539, 645), (540, 538, 644, 642), (645, 539, 541, 643), (542, 540, 642, 640), (643, 541, 543, 641), (544, 542, 640, 638), (641, 543, 545, 639), (532, 544, 638, 650), (639, 545, 533, 651), (638, 646, 648, 650), (649, 647, 639, 651), (638, 640, 644, 646), (645, 641, 639, 647), (640, 642, 644), (645, 643, 641), (458, 526, 532, 650), (533, 527, 459, 651), (458, 650, 648, 466), (649, 651, 459, 467), (464, 466, 648, 534), (649, 467, 465, 535), (26, 38, 50, 62, 74, 87, 99, 111, 123, 135, 144, 14)])
_uv = me_sphere.uv_layers.new(name='UVMap')
_uv.uv.foreach_set('vector', [0.75, 0.7143, 0.75, 0.7857, 0.6667, 0.7857, 0.6667, 0.7143, 0.75, 0.1429, 0.75, 0.2143, 0.6667, 0.2143, 0.6667, 0.1429, 0.75, 0.6429, 0.75, 0.7143, 0.6667, 0.7143, 0.6667, 0.6429, 0.75, 0.5714, 0.75, 0.6429, 0.6667, 0.6429, 0.6667, 0.5714, 0.75, 0.5, 0.75, 0.5714, 0.6667, 0.5714, 0.6667, 0.5, 0.75, 0.4286, 0.75, 0.5, 0.6667, 0.5, 0.6667, 0.4286, 0.75, 0.9286, 0.7083, 1.0, 0.6667, 0.9286, 0.75, 0.3571, 0.75, 0.4286, 0.6667, 0.4286, 0.6667, 0.3571, 0.75, 0.8571, 0.75, 0.9286, 0.6667, 0.9286, 0.6667, 0.8571, 0.75, 0.2857, 0.75, 0.3571, 0.6667, 0.3571, 0.6667, 0.2857, 0.75, 0.7857, 0.75, 0.8571, 0.6667, 0.8571, 0.6667, 0.7857, 0.75, 0.2143, 0.75, 0.2857, 0.6667, 0.2857, 0.6667, 0.2143, 0.6667, 0.6429, 0.6667, 0.7143, 0.5833, 0.7143, 0.5833, 0.6429, 0.6667, 0.5714, 0.6667, 0.6429, 0.5833, 0.6429, 0.5833, 0.5714, 0.6667, 0.5, 0.6667, 0.5714, 0.5833, 0.5714, 0.5833, 0.5, 0.6667, 0.4286, 0.6667, 0.5, 0.5833, 0.5, 0.5833, 0.4286, 0.6667, 0.9286, 0.625, 1.0, 0.5833, 0.9286, 0.6667, 0.3571, 0.6667, 0.4286, 0.5833, 0.4286, 0.5833, 0.3571, 0.6667, 0.8571, 0.6667, 0.9286, 0.5833, 0.9286, 0.5833, 0.8571, 0.6667, 0.2857, 0.6667, 0.3571, 0.5833, 0.3571, 0.5833, 0.2857, 0.6667, 0.7857, 0.6667, 0.8571, 0.5833, 0.8571, 0.5833, 0.7857, 0.6667, 0.2143, 0.6667, 0.2857, 0.5833, 0.2857, 0.5833, 0.2143, 0.6667, 0.7143, 0.6667, 0.7857, 0.5833, 0.7857, 0.5833, 0.7143, 0.6667, 0.1429, 0.6667, 0.2143, 0.5833, 0.2143, 0.5833, 0.1429, 0.5833, 0.5714, 0.5833, 0.6429, 0.5, 0.6429, 0.5, 0.5714, 0.5833, 0.5, 0.5833, 0.5714, 0.5, 0.5714, 0.5, 0.5, 0.5833, 0.4286, 0.5833, 0.5, 0.5, 0.5, 0.5, 0.4286, 0.5833, 0.9286, 0.5417, 1.0, 0.5, 0.9286, 0.5833, 0.3571, 0.5833, 0.4286, 0.5, 0.4286, 0.5, 0.3571, 0.5833, 0.8571, 0.5833, 0.9286, 0.5, 0.9286, 0.5, 0.8571, 0.5833, 0.2857, 0.5833, 0.3571, 0.5, 0.3571, 0.5, 0.2857, 0.5833, 0.7857, 0.5833, 0.8571, 0.5, 0.8571, 0.5, 0.7857, 0.5833, 0.2143, 0.5833, 0.2857, 0.5, 0.2857, 0.5, 0.2143, 0.5833, 0.7143, 0.5833, 0.7857, 0.5, 0.7857, 0.5, 0.7143, 0.5833, 0.1429, 0.5833, 0.2143, 0.5, 0.2143, 0.5, 0.1429, 0.5833, 0.6429, 0.5833, 0.7143, 0.5, 0.7143, 0.5, 0.6429, 0.5, 0.5714, 0.5, 0.6429, 0.4167, 0.6429, 0.4167, 0.5714, 0.5, 0.5, 0.5, 0.5714, 0.4167, 0.5714, 0.4167, 0.5, 0.5, 0.4286, 0.5, 0.5, 0.4167, 0.5, 0.4167, 0.4286, 0.5, 0.9286, 0.4583, 1.0, 0.4167, 0.9286, 0.5, 0.3571, 0.5, 0.4286, 0.4167, 0.4286, 0.4167, 0.3571, 0.5, 0.8571, 0.5, 0.9286, 0.4167, 0.9286, 0.4167, 0.8571, 0.5, 0.2857, 0.5, 0.3571, 0.4167, 0.3571, 0.4167, 0.2857, 0.5, 0.7857, 0.5, 0.8571, 0.4167, 0.8571, 0.4167, 0.7857, 0.5, 0.2143, 0.5, 0.2857, 0.4167, 0.2857, 0.4167, 0.2143, 0.5, 0.7143, 0.5, 0.7857, 0.4167, 0.7857, 0.4167, 0.7143, 0.5, 0.1429, 0.5, 0.2143, 0.4167, 0.2143, 0.4167, 0.1429, 0.5, 0.6429, 0.5, 0.7143, 0.4167, 0.7143, 0.4167, 0.6429, 0.4167, 0.5, 0.4167, 0.5714, 0.3333, 0.5714, 0.3333, 0.5, 0.4167, 0.4286, 0.4167, 0.5, 0.3333, 0.5, 0.3333, 0.4286, 0.4167, 0.9286, 0.375, 1.0, 0.3333, 0.9286, 0.4167, 0.3571, 0.4167, 0.4286, 0.3333, 0.4286, 0.3333, 0.3571, 0.4167, 0.8571, 0.4167, 0.9286, 0.3333, 0.9286, 0.3333, 0.8571, 0.4167, 0.2857, 0.4167, 0.3571, 0.3333, 0.3571, 0.3333, 0.2857, 0.4167, 0.7857, 0.4167, 0.8571, 0.3333, 0.8571, 0.3333, 0.7857, 0.4167, 0.2143, 0.4167, 0.2857, 0.3333, 0.2857, 0.3333, 0.2143, 0.4167, 0.7143, 0.4167, 0.7857, 0.3333, 0.7857, 0.3333, 0.7143, 0.4167, 0.1429, 0.4167, 0.2143, 0.3333, 0.2143, 0.3333, 0.1429, 0.4167, 0.6429, 0.4167, 0.7143, 0.3333, 0.7143, 0.3333, 0.6429, 0.4167, 0.5714, 0.4167, 0.6429, 0.3333, 0.6429, 0.3333, 0.5714, 0.3333, 0.4286, 0.3333, 0.5, 0.25, 0.5, 0.25, 0.4286, 0.3333, 0.9286, 0.2917, 1.0, 0.25, 0.9286, 0.3333, 0.3571, 0.3333, 0.4286, 0.25, 0.4286, 0.25, 0.3571, 0.3333, 0.8571, 0.3333, 0.9286, 0.25, 0.9286, 0.25, 0.8571, 0.3333, 0.2857, 0.3333, 0.3571, 0.25, 0.3571, 0.25, 0.2857, 0.3333, 0.7857, 0.3333, 0.8571, 0.25, 0.8571, 0.25, 0.7857, 0.3333, 0.2143, 0.3333, 0.2857, 0.25, 0.2857, 0.25, 0.2143, 0.3333, 0.7143, 0.3333, 0.7857, 0.25, 0.7857, 0.25, 0.7143, 0.3333, 0.1429, 0.3333, 0.2143, 0.25, 0.2143, 0.25, 0.1429, 0.3333, 0.6429, 0.3333, 0.7143, 0.25, 0.7143, 0.25, 0.6429, 0.3333, 0.5714, 0.3333, 0.6429, 0.25, 0.6429, 0.25, 0.5714, 0.3333, 0.5, 0.3333, 0.5714, 0.25, 0.5714, 0.25, 0.5, 0.25, 0.4286, 0.25, 0.5, 0.1667, 0.5, 0.1667, 0.4286, 0.25, 0.9286, 0.2083, 1.0, 0.1667, 0.9286, 0.25, 0.3571, 0.25, 0.4286, 0.1667, 0.4286, 0.1667, 0.3571, 0.25, 0.8571, 0.25, 0.9286, 0.1667, 0.9286, 0.1667, 0.8571, 0.25, 0.2857, 0.25, 0.3571, 0.1667, 0.3571, 0.1667, 0.2857, 0.25, 0.7857, 0.25, 0.8571, 0.1667, 0.8571, 0.1667, 0.7857, 0.25, 0.2143, 0.25, 0.2857, 0.1667, 0.2857, 0.1667, 0.2143, 0.25, 0.7143, 0.25, 0.7857, 0.1667, 0.7857, 0.1667, 0.7143, 0.25, 0.1429, 0.25, 0.2143, 0.1667, 0.2143, 0.1667, 0.1429, 0.25, 0.6429, 0.25, 0.7143, 0.1667, 0.7143, 0.1667, 0.6429, 0.25, 0.5714, 0.25, 0.6429, 0.1667, 0.6429, 0.1667, 0.5714, 0.25, 0.5, 0.25, 0.5714, 0.1667, 0.5714, 0.1667, 0.5, 0.1667, 0.9286, 0.125, 1.0, 0.08333, 0.9286, 0.1667, 0.3571, 0.1667, 0.4286, 0.08333, 0.4286, 0.08333, 0.3571, 0.1667, 0.8571, 0.1667, 0.9286, 0.08333, 0.9286, 0.08333, 0.8571, 0.1667, 0.2857, 0.1667, 0.3571, 0.08333, 0.3571, 0.08333, 0.2857, 0.1667, 0.7857, 0.1667, 0.8571, 0.08333, 0.8571, 0.08333, 0.7857, 0.1667, 0.2143, 0.1667, 0.2857, 0.08333, 0.2857, 0.08333, 0.2143, 0.1667, 0.7143, 0.1667, 0.7857, 0.08333, 0.7857, 0.08333, 0.7143, 0.1667, 0.1429, 0.1667, 0.2143, 0.08333, 0.2143, 0.08333, 0.1429, 0.1667, 0.6429, 0.1667, 0.7143, 0.08333, 0.7143, 0.08333, 0.6429, 0.1667, 0.5714, 0.1667, 0.6429, 0.08333, 0.6429, 0.08333, 0.5714, 0.1667, 0.5, 0.1667, 0.5714, 0.08333, 0.5714, 0.08333, 0.5, 0.1667, 0.4286, 0.1667, 0.5, 0.08333, 0.5, 0.08333, 0.4286, 0.08333, 0.3571, 0.08333, 0.4286, 0.0, 0.4286, 0.0, 0.3571, 0.08333, 0.8571, 0.08333, 0.9286, 0.0, 0.9286, 0.0, 0.8571, 0.08333, 0.2857, 0.08333, 0.3571, 0.0, 0.3571, 0.0, 0.2857, 0.08333, 0.7857, 0.08333, 0.8571, 0.0, 0.8571, 0.0, 0.7857, 0.08333, 0.2143, 0.08333, 0.2857, 0.0, 0.2857, 0.0, 0.2143, 0.08333, 0.7143, 0.08333, 0.7857, 0.0, 0.7857, 0.0, 0.7143, 0.08333, 0.1429, 0.08333, 0.2143, 0.0, 0.2143, 0.0, 0.1429, 0.08333, 0.6429, 0.08333, 0.7143, 0.0, 0.7143, 0.0, 0.6429, 0.08333, 0.5714, 0.08333, 0.6429, 0.0, 0.6429, 0.0, 0.5714, 0.08333, 0.5, 0.08333, 0.5714, 0.0, 0.5714, 0.0, 0.5, 0.08333, 0.4286, 0.08333, 0.5, 0.0, 0.5, 0.0, 0.4286, 0.08333, 0.9286, 0.04167, 1.0, 0.0, 0.9286, 1.0, 0.2857, 1.0, 0.3571, 0.9167, 0.3571, 0.9167, 0.2857, 1.0, 0.7857, 1.0, 0.8571, 0.9167, 0.8571, 0.9167, 0.7857, 1.0, 0.2143, 1.0, 0.2857, 0.9167, 0.2857, 0.9167, 0.2143, 1.0, 0.7143, 1.0, 0.7857, 0.9167, 0.7857, 0.9167, 0.7143, 1.0, 0.1429, 1.0, 0.2143, 0.9167, 0.2143, 0.9167, 0.1429, 1.0, 0.6429, 1.0, 0.7143, 0.9167, 0.7143, 0.9167, 0.6429, 1.0, 0.5714, 1.0, 0.6429, 0.9167, 0.6429, 0.9167, 0.5714, 1.0, 0.5, 1.0, 0.5714, 0.9167, 0.5714, 0.9167, 0.5, 1.0, 0.4286, 1.0, 0.5, 0.9167, 0.5, 0.9167, 0.4286, 1.0, 0.9286, 0.9583, 1.0, 0.9167, 0.9286, 1.0, 0.3571, 1.0, 0.4286, 0.9167, 0.4286, 0.9167, 0.3571, 1.0, 0.8571, 1.0, 0.9286, 0.9167, 0.9286, 0.9167, 0.8571, 0.9167, 0.7857, 0.9167, 0.8571, 0.8333, 0.8571, 0.8333, 0.7857, 0.9167, 0.2143, 0.9167, 0.2857, 0.8333, 0.2857, 0.8333, 0.2143, 0.9167, 0.7143, 0.9167, 0.7857, 0.8333, 0.7857, 0.8333, 0.7143, 0.9167, 0.1429, 0.9167, 0.2143, 0.8333, 0.2143, 0.8333, 0.1429, 0.9167, 0.6429, 0.9167, 0.7143, 0.8333, 0.7143, 0.8333, 0.6429, 0.9167, 0.5714, 0.9167, 0.6429, 0.8333, 0.6429, 0.8333, 0.5714, 0.9167, 0.5, 0.9167, 0.5714, 0.8333, 0.5714, 0.8333, 0.5, 0.9167, 0.4286, 0.9167, 0.5, 0.8333, 0.5, 0.8333, 0.4286, 0.9167, 0.9286, 0.875, 1.0, 0.8333, 0.9286, 0.9167, 0.3571, 0.9167, 0.4286, 0.8333, 0.4286, 0.8333, 0.3571, 0.9167, 0.8571, 0.9167, 0.9286, 0.8333, 0.9286, 0.8333, 0.8571, 0.9167, 0.2857, 0.9167, 0.3571, 0.8333, 0.3571, 0.8333, 0.2857, 0.8333, 0.2143, 0.8333, 0.2857, 0.75, 0.2857, 0.75, 0.2143, 0.8333, 0.7143, 0.8333, 0.7857, 0.75, 0.7857, 0.75, 0.7143, 0.8333, 0.1429, 0.8333, 0.2143, 0.75, 0.2143, 0.75, 0.1429, 0.8333, 0.6429, 0.8333, 0.7143, 0.75, 0.7143, 0.75, 0.6429, 0.8333, 0.5714, 0.8333, 0.6429, 0.75, 0.6429, 0.75, 0.5714, 0.8333, 0.5, 0.8333, 0.5714, 0.75, 0.5714, 0.75, 0.5, 0.8333, 0.4286, 0.8333, 0.5, 0.75, 0.5, 0.75, 0.4286, 0.8333, 0.9286, 0.7917, 1.0, 0.75, 0.9286, 0.8333, 0.3571, 0.8333, 0.4286, 0.75, 0.4286, 0.75, 0.3571, 0.8333, 0.8571, 0.8333, 0.9286, 0.75, 0.9286, 0.75, 0.8571, 0.8333, 0.2857, 0.8333, 0.3571, 0.75, 0.3571, 0.75, 0.2857, 0.8333, 0.7857, 0.8333, 0.8571, 0.75, 0.8571, 0.75, 0.7857, 0.891, 0.5901, 0.8706, 0.5896, 0.8601, 0.5601, 0.9046, 0.5594, 0.8562, 0.8505, 0.8681, 0.8215, 0.8884, 0.822, 0.9006, 0.8532, 0.9046, 0.5594, 0.8601, 0.5601, 0.853, 0.5216, 0.9202, 0.5245, 0.8475, 0.8887, 0.8562, 0.8505, 0.9006, 0.8532, 0.9147, 0.8887, 0.8601, 0.5601, 0.8289, 0.5908, 0.7985, 0.5695, 0.853, 0.5216, 0.7951, 0.8384, 0.8264, 0.8185, 0.8562, 0.8505, 0.8475, 0.8887, 0.8706, 0.5896, 0.8544, 0.6048, 0.8289, 0.5908, 0.8601, 0.5601, 0.8264, 0.8185, 0.8525, 0.8057, 0.8681, 0.8215, 0.8562, 0.8505, 0.8544, 0.6048, 0.8541, 0.6255, 0.8282, 0.6334, 0.8289, 0.5908, 0.8276, 0.776, 0.8532, 0.785, 0.8525, 0.8057, 0.8264, 0.8185, 0.8289, 0.5908, 0.8282, 0.6334, 0.791, 0.6454, 0.7985, 0.5695, 0.791, 0.7622, 0.8276, 0.776, 0.8264, 0.8185, 0.7951, 0.8384, 0.8282, 0.6334, 0.8552, 0.6685, 0.8424, 0.7025, 0.791, 0.6454, 0.8448, 0.7075, 0.8561, 0.742, 0.8276, 0.776, 0.791, 0.7622, 0.8541, 0.6255, 0.8675, 0.6423, 0.8552, 0.6685, 0.8282, 0.6334, 0.8561, 0.742, 0.8673, 0.7688, 0.8532, 0.785, 0.8276, 0.776, 0.8675, 0.6423, 0.8905, 0.6419, 0.9004, 0.667, 0.8552, 0.6685, 0.9012, 0.7456, 0.8902, 0.7702, 0.8673, 0.7688, 0.8561, 0.742, 0.8552, 0.6685, 0.9004, 0.667, 0.9189, 0.6997, 0.8424, 0.7025, 0.9212, 0.7137, 0.9012, 0.7456, 0.8561, 0.742, 0.8448, 0.7075, 0.9004, 0.667, 0.9319, 0.6368, 0.9684, 0.6453, 0.9189, 0.6997, 0.9682, 0.7702, 0.9314, 0.7771, 0.9012, 0.7456, 0.9212, 0.7137, 0.8905, 0.6419, 0.9059, 0.6279, 0.9319, 0.6368, 0.9004, 0.667, 0.9314, 0.7771, 0.905, 0.7849, 0.8902, 0.7702, 0.9012, 0.7456, 0.9059, 0.6279, 0.9062, 0.6057, 0.9337, 0.593, 0.9319, 0.6368, 0.9312, 0.8209, 0.9044, 0.807, 0.905, 0.7849, 0.9314, 0.7771, 0.9319, 0.6368, 0.9337, 0.593, 0.9684, 0.5738, 0.9684, 0.6453, 0.965, 0.8417, 0.9312, 0.8209, 0.9314, 0.7771, 0.9682, 0.7702, 0.9337, 0.593, 0.9046, 0.5594, 0.9202, 0.5245, 0.9684, 0.5738, 0.9147, 0.8887, 0.9006, 0.8532, 0.9312, 0.8209, 0.965, 0.8417, 0.9062, 0.6057, 0.891, 0.5901, 0.9046, 0.5594, 0.9337, 0.593, 0.9006, 0.8532, 0.8884, 0.822, 0.9044, 0.807, 0.9312, 0.8209, 0.891, 0.5901, 0.9062, 0.6057, 0.9024, 0.6079, 0.8896, 0.5933, 0.9006, 0.8047, 0.9044, 0.807, 0.8884, 0.822, 0.8872, 0.8187, 0.9062, 0.6057, 0.9059, 0.6279, 0.8998, 0.6263, 0.9024, 0.6079, 0.8988, 0.7862, 0.905, 0.7849, 0.9044, 0.807, 0.9006, 0.8047, 0.9059, 0.6279, 0.8905, 0.6419, 0.8878, 0.6365, 0.8998, 0.6263, 0.8874, 0.7754, 0.8902, 0.7702, 0.905, 0.7849, 0.8988, 0.7862, 0.8905, 0.6419, 0.8675, 0.6423, 0.8709, 0.6352, 0.8878, 0.6365, 0.8704, 0.776, 0.8673, 0.7688, 0.8902, 0.7702, 0.8874, 0.7754, 0.8675, 0.6423, 0.8541, 0.6255, 0.8599, 0.6239, 0.8709, 0.6352, 0.8589, 0.7868, 0.8532, 0.785, 0.8673, 0.7688, 0.8704, 0.776, 0.8541, 0.6255, 0.8544, 0.6048, 0.8597, 0.6082, 0.8599, 0.6239, 0.8579, 0.8025, 0.8525, 0.8057, 0.8532, 0.785, 0.8589, 0.7868, 0.8544, 0.6048, 0.8706, 0.5896, 0.8717, 0.594, 0.8597, 0.6082, 0.8693, 0.8172, 0.8681, 0.8215, 0.8525, 0.8057, 0.8579, 0.8025, 0.8706, 0.5896, 0.891, 0.5901, 0.8896, 0.5933, 0.8717, 0.594, 0.8872, 0.8187, 0.8884, 0.822, 0.8681, 0.8215, 0.8693, 0.8172, 0.8794, 0.6165, 0.8717, 0.594, 0.8896, 0.5933, 0.8872, 0.8187, 0.8693, 0.8172, 0.878, 0.7951, 0.8597, 0.6082, 0.8717, 0.594, 0.8794, 0.6165, 0.878, 0.7951, 0.8693, 0.8172, 0.8579, 0.8025, 0.8794, 0.6165, 0.8599, 0.6239, 0.8597, 0.6082, 0.8579, 0.8025, 0.8589, 0.7868, 0.878, 0.7951, 0.8794, 0.6165, 0.8709, 0.6352, 0.8599, 0.6239, 0.8589, 0.7868, 0.8704, 0.776, 0.878, 0.7951, 0.8794, 0.6165, 0.8878, 0.6365, 0.8709, 0.6352, 0.8704, 0.776, 0.8874, 0.7754, 0.878, 0.7951, 0.8794, 0.6165, 0.8998, 0.6263, 0.8878, 0.6365, 0.8874, 0.7754, 0.8988, 0.7862, 0.878, 0.7951, 0.8794, 0.6165, 0.9024, 0.6079, 0.8998, 0.6263, 0.8988, 0.7862, 0.9006, 0.8047, 0.878, 0.7951, 0.8794, 0.6165, 0.8896, 0.5933, 0.9024, 0.6079, 0.9006, 0.8047, 0.8872, 0.8187, 0.878, 0.7951, 0.5403, 0.05381, 0.5364, 0.06207, 0.5189, 0.05968, 0.5189, 0.05029, 0.5189, 0.05968, 0.5015, 0.06204, 0.4976, 0.05377, 0.5189, 0.05029, 0.5519, 0.05834, 0.5428, 0.06409, 0.5364, 0.06207, 0.5403, 0.05381, 0.5015, 0.06204, 0.4951, 0.06405, 0.486, 0.05827, 0.4976, 0.05377, 0.5551, 0.0619, 0.5463, 0.07267, 0.5428, 0.06409, 0.5519, 0.05834, 0.4951, 0.06405, 0.4916, 0.07262, 0.4828, 0.06183, 0.486, 0.05827, 0.5638, 0.07659, 0.5483, 0.08489, 0.5463, 0.07267, 0.5551, 0.0619, 0.4916, 0.07262, 0.4895, 0.08486, 0.474, 0.07651, 0.4828, 0.06183, 0.5831, 0.1085, 0.5556, 0.1217, 0.5483, 0.08489, 0.5638, 0.07659, 0.4895, 0.08486, 0.4822, 0.1218, 0.4545, 0.1085, 0.474, 0.07651, 0.6055, 0.1651, 0.6474, 0.2005, 0.6215, 0.2278, 0.5531, 0.2096, 0.4165, 0.2295, 0.3897, 0.2019, 0.432, 0.1656, 0.4853, 0.2101, 0.6474, 0.2005, 0.6764, 0.2332, 0.6648, 0.2532, 0.6215, 0.2278, 0.3727, 0.2564, 0.3603, 0.2359, 0.3897, 0.2019, 0.4165, 0.2295, 0.6764, 0.2332, 0.7153, 0.2654, 0.6839, 0.28, 0.6648, 0.2532, 0.3537, 0.2846, 0.3205, 0.2703, 0.3603, 0.2359, 0.3727, 0.2564, 0.7153, 0.2654, 0.7073, 0.3101, 0.6875, 0.3115, 0.6839, 0.28, 0.3512, 0.3174, 0.3307, 0.3169, 0.3205, 0.2703, 0.3537, 0.2846, 0.7073, 0.3101, 0.6974, 0.3327, 0.6768, 0.3239, 0.6875, 0.3115, 0.3627, 0.3297, 0.342, 0.3397, 0.3307, 0.3169, 0.3512, 0.3174, 0.6974, 0.3327, 0.6628, 0.3725, 0.6391, 0.3573, 0.6768, 0.3239, 0.4028, 0.3621, 0.3793, 0.3787, 0.342, 0.3397, 0.3627, 0.3297, 0.6628, 0.3725, 0.6268, 0.3958, 0.6183, 0.3752, 0.6391, 0.3573, 0.4246, 0.3793, 0.4169, 0.4006, 0.3793, 0.3787, 0.4028, 0.3621, 0.6268, 0.3958, 0.6048, 0.3978, 0.6008, 0.3779, 0.6183, 0.3752, 0.4424, 0.3812, 0.4393, 0.4015, 0.4169, 0.4006, 0.4246, 0.3793, 0.6048, 0.3978, 0.5531, 0.3905, 0.5597, 0.357, 0.6008, 0.3779, 0.4829, 0.3585, 0.4909, 0.3919, 0.4393, 0.4015, 0.4424, 0.3812, 0.5531, 0.3905, 0.5219, 0.386, 0.5211, 0.3439, 0.5597, 0.357, 0.5211, 0.3439, 0.5219, 0.386, 0.4909, 0.3919, 0.4829, 0.3585, 0.5773, 0.3402, 0.5998, 0.3448, 0.6008, 0.3779, 0.5597, 0.357, 0.4424, 0.3812, 0.442, 0.3478, 0.4646, 0.3422, 0.4829, 0.3585, 0.5998, 0.3448, 0.6155, 0.342, 0.6183, 0.3752, 0.6008, 0.3779, 0.4246, 0.3793, 0.426, 0.3456, 0.442, 0.3478, 0.4424, 0.3812, 0.6345, 0.3323, 0.6391, 0.3573, 0.6183, 0.3752, 0.6155, 0.342, 0.4246, 0.3793, 0.4028, 0.3621, 0.4064, 0.3365, 0.426, 0.3456, 0.6624, 0.3128, 0.6768, 0.3239, 0.6391, 0.3573, 0.6345, 0.3323, 0.4028, 0.3621, 0.3627, 0.3297, 0.3771, 0.3177, 0.4064, 0.3365, 0.6684, 0.298, 0.6875, 0.3115, 0.6768, 0.3239, 0.6624, 0.3128, 0.3627, 0.3297, 0.3512, 0.3174, 0.3703, 0.3026, 0.3771, 0.3177, 0.6641, 0.2779, 0.6839, 0.28, 0.6875, 0.3115, 0.6684, 0.298, 0.3512, 0.3174, 0.3537, 0.2846, 0.3741, 0.2818, 0.3703, 0.3026, 0.6392, 0.253, 0.6648, 0.2532, 0.6839, 0.28, 0.6641, 0.2779, 0.3537, 0.2846, 0.3727, 0.2564, 0.3989, 0.2556, 0.3741, 0.2818, 0.614, 0.2427, 0.6215, 0.2278, 0.6648, 0.2532, 0.6392, 0.253, 0.3727, 0.2564, 0.4165, 0.2295, 0.4245, 0.2445, 0.3989, 0.2556, 0.5729, 0.2586, 0.5531, 0.2096, 0.6215, 0.2278, 0.614, 0.2427, 0.4165, 0.2295, 0.4853, 0.2101, 0.4664, 0.2597, 0.4245, 0.2445, 0.5729, 0.2586, 0.5639, 0.272, 0.5198, 0.2489, 0.5531, 0.2096, 0.5198, 0.2489, 0.4759, 0.2731, 0.4664, 0.2597, 0.4853, 0.2101, 0.5773, 0.3402, 0.5597, 0.357, 0.5211, 0.3439, 0.5585, 0.3166, 0.5211, 0.3439, 0.4829, 0.3585, 0.4646, 0.3422, 0.4826, 0.3178, 0.5585, 0.3166, 0.5211, 0.3439, 0.5203, 0.2948, 0.5569, 0.2912, 0.5203, 0.2948, 0.5211, 0.3439, 0.4826, 0.3178, 0.4834, 0.2922, 0.5198, 0.2489, 0.5639, 0.272, 0.5569, 0.2912, 0.5203, 0.2948, 0.4834, 0.2922, 0.4759, 0.2731, 0.5198, 0.2489, 0.5203, 0.2948, 0.5255, 0.06897, 0.5189, 0.0679, 0.5189, 0.05968, 0.5364, 0.06207, 0.5189, 0.05968, 0.5189, 0.0679, 0.5124, 0.06896, 0.5015, 0.06204, 0.5312, 0.07383, 0.5255, 0.06897, 0.5364, 0.06207, 0.5428, 0.06409, 0.5015, 0.06204, 0.5124, 0.06896, 0.5066, 0.07381, 0.4951, 0.06405, 0.531, 0.08743, 0.5312, 0.07383, 0.5428, 0.06409, 0.5463, 0.07267, 0.4951, 0.06405, 0.5066, 0.07381, 0.5068, 0.08742, 0.4916, 0.07262, 0.5556, 0.1217, 0.532, 0.1277, 0.5327, 0.09092, 0.5483, 0.08489, 0.5052, 0.09091, 0.5058, 0.1277, 0.4822, 0.1218, 0.4895, 0.08486, 0.531, 0.08743, 0.5463, 0.07267, 0.5483, 0.08489, 0.5327, 0.09092, 0.4895, 0.08486, 0.4916, 0.07262, 0.5068, 0.08742, 0.5052, 0.09091, 0.5381, 0.1584, 0.519, 0.1517, 0.5189, 0.1284, 0.532, 0.1277, 0.5189, 0.1284, 0.519, 0.1517, 0.4999, 0.1584, 0.5058, 0.1277, 0.5327, 0.09092, 0.532, 0.1277, 0.5189, 0.1284, 0.5189, 0.09395, 0.5189, 0.1284, 0.5058, 0.1277, 0.5052, 0.09091, 0.5189, 0.09395, 0.5189, 0.08518, 0.531, 0.08743, 0.5327, 0.09092, 0.5189, 0.09395, 0.5052, 0.09091, 0.5068, 0.08742, 0.5189, 0.08518, 0.5189, 0.09395, 0.5484, 0.1736, 0.538, 0.176, 0.5352, 0.1668, 0.5381, 0.1584, 0.5028, 0.1669, 0.5001, 0.176, 0.4897, 0.1737, 0.4999, 0.1584, 0.5443, 0.1934, 0.5372, 0.1876, 0.538, 0.176, 0.5484, 0.1736, 0.5001, 0.176, 0.5009, 0.1876, 0.494, 0.1934, 0.4897, 0.1737, 0.5198, 0.2008, 0.5288, 0.1918, 0.5372, 0.1876, 0.5443, 0.1934, 0.5009, 0.1876, 0.5092, 0.1916, 0.5198, 0.2008, 0.494, 0.1934, 0.5176, 0.1906, 0.5191, 0.1854, 0.5288, 0.1918, 0.5198, 0.2008, 0.5092, 0.1916, 0.5191, 0.1854, 0.5176, 0.1906, 0.5198, 0.2008, 0.519, 0.1517, 0.5381, 0.1584, 0.5352, 0.1668, 0.519, 0.159, 0.5028, 0.1669, 0.4999, 0.1584, 0.519, 0.1517, 0.519, 0.159, 0.519, 0.159, 0.5352, 0.1668, 0.5311, 0.1716, 0.519, 0.1656, 0.5069, 0.1717, 0.5028, 0.1669, 0.519, 0.159, 0.519, 0.1656, 0.5191, 0.1854, 0.5191, 0.1795, 0.5282, 0.1863, 0.5288, 0.1918, 0.5098, 0.1863, 0.5191, 0.1795, 0.5191, 0.1854, 0.5092, 0.1916, 0.5288, 0.1918, 0.5282, 0.1863, 0.5335, 0.1842, 0.5372, 0.1876, 0.5045, 0.1842, 0.5098, 0.1863, 0.5092, 0.1916, 0.5009, 0.1876, 0.5372, 0.1876, 0.5335, 0.1842, 0.5334, 0.1767, 0.538, 0.176, 0.5046, 0.1768, 0.5045, 0.1842, 0.5009, 0.1876, 0.5001, 0.176, 0.538, 0.176, 0.5334, 0.1767, 0.5311, 0.1716, 0.5352, 0.1668, 0.5069, 0.1717, 0.5046, 0.1768, 0.5001, 0.176, 0.5028, 0.1669, 0.5191, 0.1795, 0.5334, 0.1767, 0.5335, 0.1842, 0.5282, 0.1863, 0.5045, 0.1842, 0.5046, 0.1768, 0.5191, 0.1795, 0.5098, 0.1863, 0.5191, 0.1795, 0.519, 0.1656, 0.5311, 0.1716, 0.5334, 0.1767, 0.5069, 0.1717, 0.519, 0.1656, 0.5191, 0.1795, 0.5046, 0.1768, 0.5198, 0.2008, 0.5443, 0.1934, 0.5531, 0.2096, 0.5198, 0.2489, 0.4853, 0.2101, 0.494, 0.1934, 0.5198, 0.2008, 0.5198, 0.2489, 0.5443, 0.1934, 0.5484, 0.1736, 0.5616, 0.1678, 0.5531, 0.2096, 0.4764, 0.168, 0.4897, 0.1737, 0.494, 0.1934, 0.4853, 0.2101, 0.5484, 0.1736, 0.5381, 0.1584, 0.5595, 0.1493, 0.5616, 0.1678, 0.4784, 0.1494, 0.4999, 0.1584, 0.4897, 0.1737, 0.4764, 0.168, 0.5381, 0.1584, 0.532, 0.1277, 0.5556, 0.1217, 0.5595, 0.1493, 0.4822, 0.1218, 0.5058, 0.1277, 0.4999, 0.1584, 0.4784, 0.1494, 0.5831, 0.1085, 0.5961, 0.1334, 0.5595, 0.1493, 0.5556, 0.1217, 0.4784, 0.1494, 0.4414, 0.1336, 0.4545, 0.1085, 0.4822, 0.1218, 0.5961, 0.1334, 0.6012, 0.1479, 0.5616, 0.1678, 0.5595, 0.1493, 0.4764, 0.168, 0.4363, 0.1482, 0.4414, 0.1336, 0.4784, 0.1494, 0.6055, 0.1651, 0.5531, 0.2096, 0.5616, 0.1678, 0.6012, 0.1479, 0.4764, 0.168, 0.4853, 0.2101, 0.432, 0.1656, 0.4363, 0.1482, 0.531, 0.08743, 0.5189, 0.08518, 0.5189, 0.08387, 0.5289, 0.08496, 0.5189, 0.08387, 0.5189, 0.08518, 0.5068, 0.08742, 0.5089, 0.08495, 0.5312, 0.07383, 0.531, 0.08743, 0.5289, 0.08496, 0.529, 0.07543, 0.5089, 0.08495, 0.5068, 0.08742, 0.5066, 0.07381, 0.5088, 0.07542, 0.5255, 0.06897, 0.5312, 0.07383, 0.529, 0.07543, 0.5238, 0.07051, 0.5088, 0.07542, 0.5066, 0.07381, 0.5124, 0.06896, 0.5141, 0.0705, 0.5189, 0.0679, 0.5255, 0.06897, 0.5238, 0.07051, 0.5189, 0.06947, 0.5141, 0.0705, 0.5124, 0.06896, 0.5189, 0.0679, 0.5189, 0.06947, 0.5189, 0.06947, 0.5238, 0.07051, 0.5216, 0.07497, 0.5189, 0.07426, 0.5163, 0.07497, 0.5141, 0.0705, 0.5189, 0.06947, 0.5189, 0.07426, 0.5238, 0.07051, 0.529, 0.07543, 0.5242, 0.07669, 0.5216, 0.07497, 0.5136, 0.07668, 0.5088, 0.07542, 0.5141, 0.0705, 0.5163, 0.07497, 0.529, 0.07543, 0.5289, 0.08496, 0.5246, 0.07989, 0.5242, 0.07669, 0.5133, 0.07988, 0.5089, 0.08495, 0.5088, 0.07542, 0.5136, 0.07668, 0.5289, 0.08496, 0.5189, 0.08387, 0.5189, 0.07933, 0.5246, 0.07989, 0.5189, 0.07933, 0.5189, 0.08387, 0.5089, 0.08495, 0.5133, 0.07988, 0.5189, 0.07933, 0.5189, 0.07426, 0.5216, 0.07497, 0.5246, 0.07989, 0.5163, 0.07497, 0.5189, 0.07426, 0.5189, 0.07933, 0.5133, 0.07988, 0.5246, 0.07989, 0.5216, 0.07497, 0.5242, 0.07669, 0.5136, 0.07668, 0.5163, 0.07497, 0.5133, 0.07988, 0.5569, 0.2912, 0.5639, 0.272, 0.5718, 0.2773, 0.5684, 0.2929, 0.4681, 0.2786, 0.4759, 0.2731, 0.4834, 0.2922, 0.472, 0.2943, 0.5585, 0.3166, 0.5569, 0.2912, 0.5684, 0.2929, 0.5731, 0.3114, 0.472, 0.2943, 0.4834, 0.2922, 0.4826, 0.3178, 0.4678, 0.3131, 0.5773, 0.3402, 0.5585, 0.3166, 0.5731, 0.3114, 0.5849, 0.3277, 0.4678, 0.3131, 0.4826, 0.3178, 0.4646, 0.3422, 0.4565, 0.33, 0.5639, 0.272, 0.5729, 0.2586, 0.5807, 0.2666, 0.5718, 0.2773, 0.4587, 0.268, 0.4664, 0.2597, 0.4759, 0.2731, 0.4681, 0.2786, 0.5729, 0.2586, 0.614, 0.2427, 0.6117, 0.2557, 0.5807, 0.2666, 0.4271, 0.2577, 0.4245, 0.2445, 0.4664, 0.2597, 0.4587, 0.268, 0.614, 0.2427, 0.6392, 0.253, 0.6325, 0.2629, 0.6117, 0.2557, 0.4061, 0.2655, 0.3989, 0.2556, 0.4245, 0.2445, 0.4271, 0.2577, 0.6392, 0.253, 0.6641, 0.2779, 0.6537, 0.28, 0.6325, 0.2629, 0.3849, 0.2836, 0.3741, 0.2818, 0.3989, 0.2556, 0.4061, 0.2655, 0.6641, 0.2779, 0.6684, 0.298, 0.6561, 0.2976, 0.6537, 0.28, 0.383, 0.3019, 0.3703, 0.3026, 0.3741, 0.2818, 0.3849, 0.2836, 0.6684, 0.298, 0.6624, 0.3128, 0.6528, 0.3102, 0.6561, 0.2976, 0.3869, 0.3146, 0.3771, 0.3177, 0.3703, 0.3026, 0.383, 0.3019, 0.6624, 0.3128, 0.6345, 0.3323, 0.629, 0.3239, 0.6528, 0.3102, 0.4116, 0.3277, 0.4064, 0.3365, 0.3771, 0.3177, 0.3869, 0.3146, 0.6345, 0.3323, 0.6155, 0.342, 0.6144, 0.332, 0.629, 0.3239, 0.4267, 0.3354, 0.426, 0.3456, 0.4064, 0.3365, 0.4116, 0.3277, 0.6155, 0.342, 0.5998, 0.3448, 0.601, 0.3336, 0.6144, 0.332, 0.4403, 0.3365, 0.442, 0.3478, 0.426, 0.3456, 0.4267, 0.3354, 0.5998, 0.3448, 0.5773, 0.3402, 0.5849, 0.3277, 0.601, 0.3336, 0.4565, 0.33, 0.4646, 0.3422, 0.442, 0.3478, 0.4403, 0.3365, 0.601, 0.3336, 0.5849, 0.3277, 0.5906, 0.3215, 0.6018, 0.3285, 0.4504, 0.3239, 0.4565, 0.33, 0.4403, 0.3365, 0.4394, 0.3313, 0.6144, 0.332, 0.601, 0.3336, 0.6018, 0.3285, 0.6133, 0.3271, 0.4394, 0.3313, 0.4403, 0.3365, 0.4267, 0.3354, 0.4276, 0.3304, 0.629, 0.3239, 0.6144, 0.332, 0.6133, 0.3271, 0.6269, 0.3205, 0.4276, 0.3304, 0.4267, 0.3354, 0.4116, 0.3277, 0.4136, 0.3242, 0.6528, 0.3102, 0.629, 0.3239, 0.6269, 0.3205, 0.6462, 0.3064, 0.4136, 0.3242, 0.4116, 0.3277, 0.3869, 0.3146, 0.3934, 0.3105, 0.6561, 0.2976, 0.6528, 0.3102, 0.6462, 0.3064, 0.6495, 0.2962, 0.3934, 0.3105, 0.3869, 0.3146, 0.383, 0.3019, 0.3897, 0.3002, 0.6537, 0.28, 0.6561, 0.2976, 0.6495, 0.2962, 0.6478, 0.2835, 0.3897, 0.3002, 0.383, 0.3019, 0.3849, 0.2836, 0.391, 0.2871, 0.6325, 0.2629, 0.6537, 0.28, 0.6478, 0.2835, 0.6298, 0.2673, 0.391, 0.2871, 0.3849, 0.2836, 0.4061, 0.2655, 0.4089, 0.27, 0.6117, 0.2557, 0.6325, 0.2629, 0.6298, 0.2673, 0.6126, 0.2616, 0.4089, 0.27, 0.4061, 0.2655, 0.4271, 0.2577, 0.4263, 0.2637, 0.5807, 0.2666, 0.6117, 0.2557, 0.6126, 0.2616, 0.5852, 0.271, 0.4263, 0.2637, 0.4271, 0.2577, 0.4587, 0.268, 0.4544, 0.2726, 0.5718, 0.2773, 0.5807, 0.2666, 0.5852, 0.271, 0.5781, 0.2819, 0.4544, 0.2726, 0.4587, 0.268, 0.4681, 0.2786, 0.4618, 0.2834, 0.5849, 0.3277, 0.5731, 0.3114, 0.5795, 0.3093, 0.5906, 0.3215, 0.4612, 0.3112, 0.4678, 0.3131, 0.4565, 0.33, 0.4504, 0.3239, 0.5731, 0.3114, 0.5684, 0.2929, 0.5775, 0.2938, 0.5795, 0.3093, 0.4628, 0.2954, 0.472, 0.2943, 0.4678, 0.3131, 0.4612, 0.3112, 0.5684, 0.2929, 0.5718, 0.2773, 0.5781, 0.2819, 0.5775, 0.2938, 0.4618, 0.2834, 0.4681, 0.2786, 0.472, 0.2943, 0.4628, 0.2954, 0.5219, 0.386, 0.5531, 0.3905, 0.5532, 0.4331, 0.523, 0.4336, 0.4928, 0.4345, 0.4909, 0.3919, 0.5219, 0.386, 0.523, 0.4336, 0.5531, 0.3905, 0.6048, 0.3978, 0.6098, 0.4315, 0.5532, 0.4331, 0.4359, 0.4357, 0.4393, 0.4015, 0.4909, 0.3919, 0.4928, 0.4345, 0.6048, 0.3978, 0.6268, 0.3958, 0.6482, 0.4193, 0.6098, 0.4315, 0.3965, 0.4254, 0.4169, 0.4006, 0.4393, 0.4015, 0.4359, 0.4357, 0.6268, 0.3958, 0.6628, 0.3725, 0.6921, 0.3883, 0.6482, 0.4193, 0.3503, 0.3962, 0.3793, 0.3787, 0.4169, 0.4006, 0.3965, 0.4254, 0.6628, 0.3725, 0.6974, 0.3327, 0.7263, 0.3418, 0.6921, 0.3883, 0.3128, 0.3506, 0.342, 0.3397, 0.3793, 0.3787, 0.3503, 0.3962, 0.6974, 0.3327, 0.7073, 0.3101, 0.7359, 0.3121, 0.7263, 0.3418, 0.3011, 0.3206, 0.3307, 0.3169, 0.342, 0.3397, 0.3128, 0.3506, 0.7073, 0.3101, 0.7153, 0.2654, 0.7299, 0.2564, 0.7359, 0.3121, 0.3049, 0.2611, 0.3205, 0.2703, 0.3307, 0.3169, 0.3011, 0.3206, 0.7153, 0.2654, 0.6764, 0.2332, 0.6982, 0.2169, 0.7299, 0.2564, 0.3374, 0.2192, 0.3603, 0.2359, 0.3205, 0.2703, 0.3049, 0.2611, 0.6764, 0.2332, 0.6474, 0.2005, 0.6631, 0.1907, 0.6982, 0.2169, 0.3735, 0.1919, 0.3897, 0.2019, 0.3603, 0.2359, 0.3374, 0.2192, 0.6269, 0.01561, 0.6494, 0.02238, 0.6605, 0.07608, 0.6214, 0.04809, 0.3768, 0.0753, 0.3888, 0.02159, 0.4113, 0.01513, 0.4164, 0.04763, 0.5675, 0.000144, 0.6269, 0.01561, 0.6214, 0.04809, 0.5772, 0.0328, 0.4164, 0.04763, 0.4113, 0.01513, 0.4706, 0.000144, 0.4608, 0.03266, 0.5189, 0.02489, 0.5675, 0.000144, 0.5772, 0.0328, 0.5474, 0.04172, 0.4608, 0.03266, 0.4706, 0.000144, 0.5189, 0.02489, 0.4905, 0.04167, 0.5403, 0.05381, 0.5189, 0.05029, 0.5189, 0.02489, 0.5474, 0.04172, 0.5189, 0.02489, 0.5189, 0.05029, 0.4976, 0.05377, 0.4905, 0.04167, 0.5519, 0.05834, 0.5403, 0.05381, 0.5474, 0.04172, 0.5581, 0.05387, 0.4905, 0.04167, 0.4976, 0.05377, 0.486, 0.05827, 0.4798, 0.05378, 0.5551, 0.0619, 0.5519, 0.05834, 0.5581, 0.05387, 0.577, 0.058, 0.4798, 0.05378, 0.486, 0.05827, 0.4828, 0.06183, 0.4609, 0.05785, 0.5638, 0.07659, 0.5551, 0.0619, 0.577, 0.058, 0.6117, 0.07827, 0.4609, 0.05785, 0.4828, 0.06183, 0.474, 0.07651, 0.4259, 0.07799, 0.577, 0.058, 0.5772, 0.0328, 0.6214, 0.04809, 0.6117, 0.07827, 0.4164, 0.04763, 0.4608, 0.03266, 0.4609, 0.05785, 0.4259, 0.07799, 0.577, 0.058, 0.5581, 0.05387, 0.5474, 0.04172, 0.5772, 0.0328, 0.4905, 0.04167, 0.4798, 0.05378, 0.4609, 0.05785, 0.4608, 0.03266, 0.6267, 0.1114, 0.6117, 0.07827, 0.6214, 0.04809, 0.6605, 0.07608, 0.4164, 0.04763, 0.4259, 0.07799, 0.4106, 0.1112, 0.3768, 0.0753, 0.5831, 0.1085, 0.5638, 0.07659, 0.6117, 0.07827, 0.6267, 0.1114, 0.4259, 0.07799, 0.474, 0.07651, 0.4545, 0.1085, 0.4106, 0.1112, 0.5961, 0.1334, 0.6295, 0.1305, 0.6235, 0.1468, 0.6012, 0.1479, 0.4137, 0.1472, 0.4076, 0.1306, 0.4414, 0.1336, 0.4363, 0.1482, 0.5831, 0.1085, 0.6267, 0.1114, 0.6295, 0.1305, 0.5961, 0.1334, 0.4076, 0.1306, 0.4106, 0.1112, 0.4545, 0.1085, 0.4414, 0.1336, 0.6055, 0.1651, 0.6012, 0.1479, 0.6235, 0.1468, 0.6193, 0.1598, 0.4137, 0.1472, 0.4363, 0.1482, 0.432, 0.1656, 0.418, 0.1604, 0.6055, 0.1651, 0.6193, 0.1598, 0.6631, 0.1907, 0.6474, 0.2005, 0.3735, 0.1919, 0.418, 0.1604, 0.432, 0.1656, 0.3897, 0.2019, 0.9459, 0.07957, 0.8862, 0.1218, 0.8491, 0.09973, 0.8918, 0.03692, 0.1831, 0.09213, 0.1413, 0.1125, 0.07896, 0.06072, 0.1423, 0.02147, 0.8918, 0.03692, 0.8491, 0.09973, 0.7885, 0.08083, 0.8056, 0.01079, 0.2464, 0.07651, 0.1831, 0.09213, 0.1423, 0.02147, 0.2326, 0.003484, 0.8056, 0.01079, 0.7885, 0.08083, 0.687, 0.0772, 0.6724, 0.0222, 0.3499, 0.07596, 0.2464, 0.07651, 0.2326, 0.003484, 0.366, 0.02099, 0.6724, 0.0222, 0.687, 0.0772, 0.6605, 0.07608, 0.6494, 0.02238, 0.3768, 0.0753, 0.3499, 0.07596, 0.366, 0.02099, 0.3888, 0.02159, 0.6267, 0.1114, 0.6605, 0.07608, 0.687, 0.0772, 0.6295, 0.1305, 0.3499, 0.07596, 0.3768, 0.0753, 0.4106, 0.1112, 0.4076, 0.1306, 0.7299, 0.2564, 0.6982, 0.2169, 0.7602, 0.1932, 0.789, 0.2333, 0.2716, 0.1939, 0.3374, 0.2192, 0.3049, 0.2611, 0.2413, 0.237, 0.9945, 0.1677, 0.9091, 0.1833, 0.8862, 0.1218, 0.9459, 0.07957, 0.1413, 0.1125, 0.1079, 0.1791, 0.01183, 0.1554, 0.07896, 0.06072, 0.9117, 0.4024, 0.8629, 0.3386, 0.8941, 0.3019, 0.9629, 0.3448, 0.1238, 0.3155, 0.1606, 0.3568, 0.1064, 0.4327, 0.04397, 0.367, 0.9629, 0.3448, 0.8941, 0.3019, 0.9154, 0.2598, 0.9999, 0.2546, 0.09896, 0.267, 0.1238, 0.3155, 0.04397, 0.367, 0.000144, 0.2591, 0.9999, 0.2546, 0.9154, 0.2598, 0.9091, 0.1833, 0.9945, 0.1677, 0.1079, 0.1791, 0.09896, 0.267, 0.000144, 0.2591, 0.01183, 0.1554, 0.7495, 0.3347, 0.7359, 0.3121, 0.7663, 0.3008, 0.7892, 0.3137, 0.2674, 0.3101, 0.3011, 0.3206, 0.2882, 0.3465, 0.243, 0.3256, 0.7892, 0.3137, 0.7663, 0.3008, 0.8153, 0.2764, 0.8462, 0.2934, 0.2131, 0.2852, 0.2674, 0.3101, 0.243, 0.3256, 0.1785, 0.305, 0.8462, 0.2934, 0.8153, 0.2764, 0.845, 0.2564, 0.8735, 0.2659, 0.1797, 0.2633, 0.2131, 0.2852, 0.1785, 0.305, 0.1471, 0.2743, 0.8735, 0.2659, 0.845, 0.2564, 0.8591, 0.2282, 0.887, 0.2338, 0.1628, 0.2317, 0.1797, 0.2633, 0.1471, 0.2743, 0.1315, 0.2376, 0.8424, 0.1952, 0.875, 0.1847, 0.887, 0.2338, 0.8591, 0.2282, 0.1315, 0.2376, 0.1452, 0.1827, 0.1768, 0.1962, 0.1628, 0.2317, 0.9091, 0.1833, 0.9154, 0.2598, 0.887, 0.2338, 0.875, 0.1847, 0.1315, 0.2376, 0.09896, 0.267, 0.1079, 0.1791, 0.1452, 0.1827, 0.9154, 0.2598, 0.8941, 0.3019, 0.8735, 0.2659, 0.887, 0.2338, 0.1471, 0.2743, 0.1238, 0.3155, 0.09896, 0.267, 0.1315, 0.2376, 0.8941, 0.3019, 0.8629, 0.3386, 0.8462, 0.2934, 0.8735, 0.2659, 0.1785, 0.305, 0.1606, 0.3568, 0.1238, 0.3155, 0.1471, 0.2743, 0.8629, 0.3386, 0.7943, 0.3641, 0.7892, 0.3137, 0.8462, 0.2934, 0.243, 0.3256, 0.2398, 0.3826, 0.1606, 0.3568, 0.1785, 0.305, 0.7702, 0.3795, 0.7495, 0.3347, 0.7892, 0.3137, 0.7943, 0.3641, 0.243, 0.3256, 0.2882, 0.3465, 0.2681, 0.3987, 0.2398, 0.3826, 0.8455, 0.45, 0.7943, 0.3641, 0.8629, 0.3386, 0.9117, 0.4024, 0.1606, 0.3568, 0.2398, 0.3826, 0.1853, 0.4841, 0.1064, 0.4327, 0.8159, 0.4454, 0.7706, 0.4443, 0.7557, 0.4186, 0.7702, 0.3795, 0.287, 0.4429, 0.2714, 0.4733, 0.2193, 0.4772, 0.2681, 0.3987, 0.8159, 0.4454, 0.7702, 0.3795, 0.7943, 0.3641, 0.8455, 0.45, 0.2398, 0.3826, 0.2681, 0.3987, 0.2193, 0.4772, 0.1853, 0.4841, 0.8198, 0.4681, 0.8159, 0.4454, 0.8455, 0.45, 0.1853, 0.4841, 0.2193, 0.4772, 0.2159, 0.5036, 0.7359, 0.3121, 0.7299, 0.2564, 0.789, 0.2333, 0.7663, 0.3008, 0.2413, 0.237, 0.3049, 0.2611, 0.3011, 0.3206, 0.2674, 0.3101, 0.789, 0.2333, 0.8096, 0.2339, 0.8153, 0.2764, 0.7663, 0.3008, 0.2131, 0.2852, 0.2192, 0.2374, 0.2413, 0.237, 0.2674, 0.3101, 0.8096, 0.2339, 0.8293, 0.2196, 0.845, 0.2564, 0.8153, 0.2764, 0.1797, 0.2633, 0.1991, 0.2225, 0.2192, 0.2374, 0.2131, 0.2852, 0.8424, 0.1952, 0.8591, 0.2282, 0.845, 0.2564, 0.8293, 0.2196, 0.1797, 0.2633, 0.1628, 0.2317, 0.1768, 0.1962, 0.1991, 0.2225, 0.687, 0.0772, 0.7885, 0.08083, 0.7865, 0.1176, 0.7155, 0.1397, 0.2467, 0.1148, 0.2464, 0.07651, 0.3499, 0.07596, 0.3195, 0.1394, 0.7602, 0.1932, 0.7155, 0.1397, 0.7865, 0.1176, 0.7855, 0.1523, 0.2467, 0.1148, 0.3195, 0.1394, 0.2716, 0.1939, 0.246, 0.151, 0.6982, 0.2169, 0.6631, 0.1907, 0.7155, 0.1397, 0.7602, 0.1932, 0.3195, 0.1394, 0.3735, 0.1919, 0.3374, 0.2192, 0.2716, 0.1939, 0.6631, 0.1907, 0.6235, 0.1468, 0.6295, 0.1305, 0.7155, 0.1397, 0.4076, 0.1306, 0.4137, 0.1472, 0.3735, 0.1919, 0.3195, 0.1394, 0.6295, 0.1305, 0.687, 0.0772, 0.7155, 0.1397, 0.3195, 0.1394, 0.3499, 0.07596, 0.4076, 0.1306, 0.6631, 0.1907, 0.6193, 0.1598, 0.6235, 0.1468, 0.4137, 0.1472, 0.418, 0.1604, 0.3735, 0.1919, 0.8424, 0.1952, 0.8374, 0.1564, 0.8582, 0.1378, 0.875, 0.1847, 0.1717, 0.1323, 0.1966, 0.1552, 0.1768, 0.1962, 0.1452, 0.1827, 0.9091, 0.1833, 0.875, 0.1847, 0.8582, 0.1378, 0.8862, 0.1218, 0.1717, 0.1323, 0.1452, 0.1827, 0.1079, 0.1791, 0.1413, 0.1125, 0.7855, 0.1523, 0.7865, 0.1176, 0.8582, 0.1378, 0.8374, 0.1564, 0.1717, 0.1323, 0.2467, 0.1148, 0.246, 0.151, 0.1966, 0.1552, 0.7885, 0.08083, 0.8491, 0.09973, 0.8582, 0.1378, 0.7865, 0.1176, 0.1717, 0.1323, 0.1831, 0.09213, 0.2464, 0.07651, 0.2467, 0.1148, 0.8862, 0.1218, 0.8582, 0.1378, 0.8491, 0.09973, 0.1831, 0.09213, 0.1717, 0.1323, 0.1413, 0.1125, 0.5062, 0.9049, 0.4324, 0.8949, 0.4388, 0.8702, 0.4911, 0.8817, 0.3159, 0.8682, 0.3216, 0.8932, 0.2472, 0.9012, 0.263, 0.8783, 0.5062, 0.9049, 0.4911, 0.8817, 0.5728, 0.8605, 0.6048, 0.8799, 0.1815, 0.8547, 0.263, 0.8783, 0.2472, 0.9012, 0.1487, 0.8733, 0.6048, 0.8799, 0.5728, 0.8605, 0.5864, 0.794, 0.62, 0.7916, 0.1697, 0.7875, 0.1815, 0.8547, 0.1487, 0.8733, 0.1361, 0.7841, 0.62, 0.7916, 0.5864, 0.794, 0.549, 0.7464, 0.5638, 0.7392, 0.2087, 0.7409, 0.1697, 0.7875, 0.1361, 0.7841, 0.1941, 0.7332, 0.5638, 0.7392, 0.549, 0.7464, 0.5003, 0.7117, 0.5083, 0.6977, 0.2584, 0.7075, 0.2087, 0.7409, 0.1941, 0.7332, 0.2508, 0.6932, 0.5083, 0.6977, 0.5003, 0.7117, 0.4386, 0.6807, 0.4348, 0.6589, 0.321, 0.678, 0.2584, 0.7075, 0.2508, 0.6932, 0.3253, 0.6562, 0.5003, 0.7117, 0.5057, 0.7309, 0.453, 0.7, 0.4386, 0.6807, 0.3061, 0.697, 0.2525, 0.7266, 0.2584, 0.7075, 0.321, 0.678, 0.549, 0.7464, 0.5429, 0.7558, 0.5057, 0.7309, 0.5003, 0.7117, 0.2525, 0.7266, 0.2146, 0.7504, 0.2087, 0.7409, 0.2584, 0.7075, 0.5864, 0.794, 0.5681, 0.7874, 0.5429, 0.7558, 0.549, 0.7464, 0.2146, 0.7504, 0.1883, 0.7814, 0.1697, 0.7875, 0.2087, 0.7409, 0.5728, 0.8605, 0.5555, 0.8264, 0.5681, 0.7874, 0.5864, 0.794, 0.1883, 0.7814, 0.1998, 0.8209, 0.1815, 0.8547, 0.1697, 0.7875, 0.4911, 0.8817, 0.5012, 0.8444, 0.5555, 0.8264, 0.5728, 0.8605, 0.1998, 0.8209, 0.2538, 0.8405, 0.263, 0.8783, 0.1815, 0.8547, 0.4911, 0.8817, 0.4388, 0.8702, 0.4578, 0.84, 0.5012, 0.8444, 0.2976, 0.8374, 0.3159, 0.8682, 0.263, 0.8783, 0.2538, 0.8405, 0.7602, 0.1932, 0.7855, 0.1523, 0.796, 0.177, 0.7832, 0.1874, 0.2336, 0.1756, 0.246, 0.151, 0.2716, 0.1939, 0.247, 0.1871, 0.391, 0.6119, 0.4348, 0.6589, 0.4386, 0.6807, 0.3948, 0.6861, 0.321, 0.678, 0.3253, 0.6562, 0.3699, 0.6102, 0.3648, 0.6844, 0.789, 0.2333, 0.7602, 0.1932, 0.7832, 0.1874, 0.8096, 0.2339, 0.247, 0.1871, 0.2716, 0.1939, 0.2413, 0.237, 0.2192, 0.2374, 0.3917, 0.8621, 0.4016, 0.8415, 0.4388, 0.8702, 0.4324, 0.8949, 0.3159, 0.8682, 0.354, 0.8403, 0.3634, 0.8613, 0.3216, 0.8932, 0.4386, 0.6807, 0.453, 0.7, 0.435, 0.7183, 0.3948, 0.6861, 0.3237, 0.7157, 0.3061, 0.697, 0.321, 0.678, 0.3648, 0.6844, 0.4337, 0.7297, 0.3847, 0.7103, 0.3948, 0.6861, 0.435, 0.7183, 0.3648, 0.6844, 0.3744, 0.709, 0.3247, 0.7272, 0.3237, 0.7157, 0.411, 0.7477, 0.3847, 0.7103, 0.4337, 0.7297, 0.4278, 0.7428, 0.3247, 0.7272, 0.3744, 0.709, 0.347, 0.7458, 0.3303, 0.7405, 0.4181, 0.7849, 0.3847, 0.7954, 0.3847, 0.7103, 0.411, 0.7477, 0.3744, 0.709, 0.3723, 0.7945, 0.339, 0.7831, 0.347, 0.7458, 0.4016, 0.8415, 0.3847, 0.7954, 0.4181, 0.7849, 0.4313, 0.8175, 0.339, 0.7831, 0.3723, 0.7945, 0.354, 0.8403, 0.3248, 0.8155, 0.4388, 0.8702, 0.4016, 0.8415, 0.4313, 0.8175, 0.4578, 0.84, 0.3248, 0.8155, 0.354, 0.8403, 0.3159, 0.8682, 0.2976, 0.8374, 0.8096, 0.2339, 0.8163, 0.2031, 0.8251, 0.2098, 0.8293, 0.2196, 0.1998, 0.2148, 0.2098, 0.2062, 0.2192, 0.2374, 0.1991, 0.2225, 0.8096, 0.2339, 0.7832, 0.1874, 0.8022, 0.1846, 0.8163, 0.2031, 0.2265, 0.1831, 0.247, 0.1871, 0.2192, 0.2374, 0.2098, 0.2062, 0.7832, 0.1874, 0.796, 0.177, 0.8022, 0.1846, 0.2265, 0.1831, 0.2336, 0.1756, 0.247, 0.1871, 0.4578, 0.84, 0.4313, 0.8175, 0.4485, 0.8046, 0.4734, 0.8247, 0.3079, 0.802, 0.3248, 0.8155, 0.2976, 0.8374, 0.2824, 0.8215, 0.4313, 0.8175, 0.4181, 0.7849, 0.4359, 0.7796, 0.4485, 0.8046, 0.3212, 0.7772, 0.339, 0.7831, 0.3248, 0.8155, 0.3079, 0.802, 0.4181, 0.7849, 0.411, 0.7477, 0.4237, 0.7542, 0.4359, 0.7796, 0.3341, 0.752, 0.347, 0.7458, 0.339, 0.7831, 0.3212, 0.7772, 0.411, 0.7477, 0.4278, 0.7428, 0.4379, 0.7498, 0.4237, 0.7542, 0.3199, 0.7473, 0.3303, 0.7405, 0.347, 0.7458, 0.3341, 0.752, 0.4278, 0.7428, 0.4337, 0.7297, 0.4454, 0.732, 0.4379, 0.7498, 0.3129, 0.7292, 0.3247, 0.7272, 0.3303, 0.7405, 0.3199, 0.7473, 0.4337, 0.7297, 0.435, 0.7183, 0.441, 0.7244, 0.4454, 0.732, 0.3175, 0.7217, 0.3237, 0.7157, 0.3247, 0.7272, 0.3129, 0.7292, 0.435, 0.7183, 0.453, 0.7, 0.4553, 0.7137, 0.441, 0.7244, 0.3035, 0.7107, 0.3061, 0.697, 0.3237, 0.7157, 0.3175, 0.7217, 0.5012, 0.8444, 0.4578, 0.84, 0.4734, 0.8247, 0.5125, 0.8288, 0.2824, 0.8215, 0.2976, 0.8374, 0.2538, 0.8405, 0.243, 0.8246, 0.5555, 0.8264, 0.5012, 0.8444, 0.5125, 0.8288, 0.5509, 0.8118, 0.243, 0.8246, 0.2538, 0.8405, 0.1998, 0.8209, 0.2048, 0.8064, 0.5681, 0.7874, 0.5555, 0.8264, 0.5509, 0.8118, 0.5521, 0.7877, 0.2048, 0.8064, 0.1998, 0.8209, 0.1883, 0.7814, 0.2043, 0.7822, 0.5429, 0.7558, 0.5681, 0.7874, 0.5521, 0.7877, 0.5394, 0.7645, 0.2043, 0.7822, 0.1883, 0.7814, 0.2146, 0.7504, 0.2178, 0.7593, 0.5057, 0.7309, 0.5429, 0.7558, 0.5394, 0.7645, 0.5084, 0.7431, 0.2178, 0.7593, 0.2146, 0.7504, 0.2525, 0.7266, 0.2494, 0.7387, 0.453, 0.7, 0.5057, 0.7309, 0.5084, 0.7431, 0.4553, 0.7137, 0.2494, 0.7387, 0.2525, 0.7266, 0.3061, 0.697, 0.3035, 0.7107, 0.4379, 0.7498, 0.4454, 0.732, 0.4708, 0.7484, 0.4548, 0.7617, 0.287, 0.745, 0.3129, 0.7292, 0.3199, 0.7473, 0.3027, 0.7587, 0.4548, 0.7617, 0.4708, 0.7484, 0.4889, 0.7705, 0.4754, 0.7839, 0.2683, 0.7667, 0.287, 0.745, 0.3027, 0.7587, 0.2814, 0.7805, 0.4754, 0.7839, 0.4889, 0.7705, 0.5037, 0.7876, 0.4945, 0.8025, 0.253, 0.7834, 0.2683, 0.7667, 0.2814, 0.7805, 0.2618, 0.7986, 0.4945, 0.8025, 0.5037, 0.7876, 0.5186, 0.7916, 0.5168, 0.8073, 0.2379, 0.787, 0.253, 0.7834, 0.2618, 0.7986, 0.2392, 0.8029, 0.5125, 0.8288, 0.4734, 0.8247, 0.4945, 0.8025, 0.5168, 0.8073, 0.2618, 0.7986, 0.2824, 0.8215, 0.243, 0.8246, 0.2392, 0.8029, 0.4485, 0.8046, 0.4754, 0.7839, 0.4945, 0.8025, 0.4734, 0.8247, 0.2618, 0.7986, 0.2814, 0.7805, 0.3079, 0.802, 0.2824, 0.8215, 0.4485, 0.8046, 0.4359, 0.7796, 0.4548, 0.7617, 0.4754, 0.7839, 0.3027, 0.7587, 0.3212, 0.7772, 0.3079, 0.802, 0.2814, 0.7805, 0.4379, 0.7498, 0.4548, 0.7617, 0.4359, 0.7796, 0.4237, 0.7542, 0.3212, 0.7772, 0.3027, 0.7587, 0.3199, 0.7473, 0.3341, 0.752, 0.441, 0.7244, 0.4553, 0.7137, 0.4708, 0.7484, 0.4454, 0.732, 0.287, 0.745, 0.3035, 0.7107, 0.3175, 0.7217, 0.3129, 0.7292, 0.5084, 0.7431, 0.4889, 0.7705, 0.4708, 0.7484, 0.4553, 0.7137, 0.287, 0.745, 0.2683, 0.7667, 0.2494, 0.7387, 0.3035, 0.7107, 0.5394, 0.7645, 0.5037, 0.7876, 0.4889, 0.7705, 0.5084, 0.7431, 0.2683, 0.7667, 0.253, 0.7834, 0.2178, 0.7593, 0.2494, 0.7387, 0.5521, 0.7877, 0.5186, 0.7916, 0.5037, 0.7876, 0.5394, 0.7645, 0.253, 0.7834, 0.2379, 0.787, 0.2043, 0.7822, 0.2178, 0.7593, 0.5509, 0.8118, 0.5168, 0.8073, 0.5186, 0.7916, 0.5521, 0.7877, 0.2379, 0.787, 0.2392, 0.8029, 0.2048, 0.8064, 0.2043, 0.7822, 0.5125, 0.8288, 0.5168, 0.8073, 0.5509, 0.8118, 0.2048, 0.8064, 0.2392, 0.8029, 0.243, 0.8246, 0.5083, 0.6977, 0.4348, 0.6589, 0.4841, 0.6288, 0.5434, 0.6835, 0.2769, 0.6251, 0.3253, 0.6562, 0.2508, 0.6932, 0.2161, 0.6781, 0.5638, 0.7392, 0.5083, 0.6977, 0.5434, 0.6835, 0.5811, 0.7269, 0.2161, 0.6781, 0.2508, 0.6932, 0.1941, 0.7332, 0.1772, 0.7204, 0.62, 0.7916, 0.5638, 0.7392, 0.5811, 0.7269, 0.6167, 0.76, 0.1772, 0.7204, 0.1941, 0.7332, 0.1361, 0.7841, 0.1404, 0.7524, 0.7075, 0.7599, 0.62, 0.7916, 0.6167, 0.76, 0.6606, 0.7412, 0.1404, 0.7524, 0.1361, 0.7841, 0.04953, 0.7488, 0.09704, 0.7321, 0.7455, 0.6521, 0.7075, 0.7599, 0.6606, 0.7412, 0.6773, 0.6704, 0.09704, 0.7321, 0.04953, 0.7488, 0.01941, 0.6397, 0.08356, 0.662, 0.7408, 0.5724, 0.7455, 0.6521, 0.6773, 0.6704, 0.6714, 0.5927, 0.08356, 0.662, 0.01941, 0.6397, 0.03366, 0.5644, 0.09282, 0.5899, 0.6773, 0.6704, 0.5434, 0.6835, 0.4841, 0.6288, 0.6714, 0.5927, 0.2769, 0.6251, 0.2161, 0.6781, 0.08356, 0.662, 0.09282, 0.5899, 0.6773, 0.6704, 0.6606, 0.7412, 0.5811, 0.7269, 0.5434, 0.6835, 0.1772, 0.7204, 0.09704, 0.7321, 0.08356, 0.662, 0.2161, 0.6781, 0.6606, 0.7412, 0.6167, 0.76, 0.5811, 0.7269, 0.1772, 0.7204, 0.1404, 0.7524, 0.09704, 0.7321, 0.8424, 0.1952, 0.8293, 0.2196, 0.8346, 0.2069, 0.8347, 0.207, 0.03366, 0.5644, 0.05122, 0.5227, 0.145, 0.5626, 0.09282, 0.5899, 0.6204, 0.5657, 0.6714, 0.5927, 0.4841, 0.6288, 0.4981, 0.5523, 0.2769, 0.6251, 0.09282, 0.5899, 0.145, 0.5626, 0.2642, 0.5501, 0.391, 0.6119, 0.4981, 0.5523, 0.4841, 0.6288, 0.4348, 0.6589, 0.2769, 0.6251, 0.2642, 0.5501, 0.3699, 0.6102, 0.3253, 0.6562, 0.5833, 0.1429, 0.5, 0.1429, 0.4167, 0.1429, 0.3333, 0.1429, 0.25, 0.1429, 0.1667, 0.1429, 0.08333, 0.1429, 0.0, 0.1429, 0.9167, 0.1429, 0.8333, 0.1429, 0.75, 0.1429, 0.6667, 0.1429])
me_sphere.update()

# ---- objects
ob_light = bpy.data.objects.new('Light', light_light)
ob_camera = bpy.data.objects.new('Camera', cam_camera)
ob_sphere = bpy.data.objects.new('Sphere', me_sphere)

# ---- transforms, parenting, visibility, modifiers, constraints
ob_light.location = (4.076, 1.005, 5.904)
ob_light.rotation_euler = (0.6503, 0.05522, 1.866)
ob_light.lock_rotations_4d = False
ob_light.empty_display_type = 'ARROWS'
ob_light.color = (0.0, 0.0, 0.0, 0.0)
ob_light.lineart.crease_threshold = 0.0
ob_camera.location = (7.359, -6.926, 4.958)
ob_camera.rotation_euler = (1.109, 0.0, 0.8149)
ob_camera.lock_rotations_4d = False
ob_camera.empty_display_type = 'ARROWS'
ob_camera.color = (0.0, 0.0, 0.0, 0.0)
ob_camera.display_type = 'WIRE'
ob_camera.lineart.crease_threshold = 0.0
ob_sphere.location = (0.0, 0.0, 1.363)

# ---- collection membership
col_collection.objects.link(ob_light)
col_collection.objects.link(ob_camera)
col_collection.objects.link(ob_sphere)

# ---- scene / render settings (as saved in the file)
scene.camera = ob_camera
scene.frame_start = 1; scene.frame_end = 250; scene.frame_set(1)
scene.render.engine = 'BLENDER_EEVEE_NEXT'
scene.cycles.sampling_pattern = 'TABULATED_SOBOL'
scene.cycles.use_light_tree = False
scene.view_settings.view_transform = 'Filmic'
bpy.context.view_layer.update()
